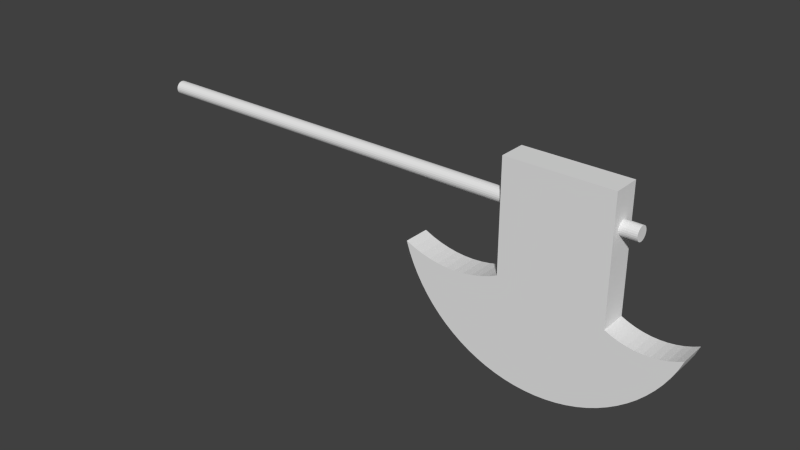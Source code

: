 # Source: axe.blend  (saved by Blender 2.74.0; exported with 4.5.12 LTS)
import bpy
from mathutils import Matrix  # noqa: F401  (used for matrix-valued properties, if any)

bpy.ops.wm.read_factory_settings(use_empty=True)
scene = bpy.context.scene
scene.name = 'Scene'

# ---- collections
col_collection_1 = bpy.data.collections.new('Collection 1'); scene.collection.children.link(col_collection_1)

# ---- materials (node trees are filled in below, after node groups)
mat_material_002 = bpy.data.materials.new('Material.002')
mat_material_002.alpha_threshold = 0.0
mat_material_002.use_transparent_shadow = False
mat_material_002.roughness = 0.5

# ---- material node trees

# ---- world
world_world = bpy.data.worlds.new('World'); scene.world = world_world
world_world.color = (0.05088, 0.05088, 0.05088)
world_world.use_sun_shadow = False
world_world.sun_shadow_jitter_overblur = 0.0
world_world.cycles.sampling_method = 'MANUAL'
world_world.cycles.sample_map_resolution = 256

# ---- meshes
me_axe = bpy.data.meshes.new('Axe')
me_axe.from_pydata([(1.069, -0.007883, 0.1267), (0.9925, -0.007883, 0.1267), (1.069, 0.0004255, 0.1256), (0.9925, -0.01562, 0.1299), (1.069, -0.01562, 0.1299), (0.9925, -0.02227, 0.135), (1.069, -0.02227, 0.135), (0.9925, -0.02737, 0.1417), (1.069, -0.02737, 0.1417), (0.9925, -0.03058, 0.1494), (1.069, -0.03058, 0.1494), (0.9925, -0.03167, 0.1577), (1.069, -0.03167, 0.1577), (0.9925, -0.03058, 0.166), (1.069, -0.03058, 0.166), (0.9925, -0.02737, 0.1738), (1.069, -0.02737, 0.1738), (0.9925, -0.02227, 0.1804), (1.069, -0.02227, 0.1804), (0.9925, -0.01562, 0.1855), (1.069, -0.01562, 0.1855), (0.9925, -0.007883, 0.1887), (1.069, -0.007883, 0.1887), (0.9925, 0.0004255, 0.1898), (1.069, 0.0004255, 0.1898), (0.9925, 0.008733, 0.1887), (1.069, 0.008733, 0.1887), (0.9925, 0.01648, 0.1855), (1.069, 0.01648, 0.1855), (0.9925, 0.02312, 0.1804), (1.069, 0.02312, 0.1804), (0.9925, 0.02822, 0.1738), (1.069, 0.02822, 0.1738), (0.9925, 0.03143, 0.166), (1.069, 0.03143, 0.166), (0.9925, 0.03252, 0.1577), (1.069, 0.03252, 0.1577), (0.9925, 0.03143, 0.1494), (1.069, 0.03143, 0.1494), (0.9925, 0.02822, 0.1417), (1.069, 0.02822, 0.1417), (0.9925, 0.02312, 0.135), (1.069, 0.02312, 0.135), (0.9925, 0.01648, 0.1299), (1.069, 0.01648, 0.1299), (0.9925, 0.008733, 0.1267), (1.069, 0.008733, 0.1267), (0.9925, 0.0004255, 0.1256), (-1.4, -0.008268, 0.1573), (-1.226, -0.008268, 0.1573), (-1.4, -5.063e-05, 0.1583), (-1.226, -0.01593, 0.1541), (-1.4, -0.01593, 0.1541), (-1.226, -0.0225, 0.149), (-1.053, -0.0225, 0.149), (-1.053, -0.02755, 0.1425), (-0.8801, -0.02755, 0.1425), (-0.8801, -0.03072, 0.1348), (-0.7069, -0.03072, 0.1348), (-0.7069, -0.0318, 0.1266), (-0.5337, -0.0318, 0.1266), (-0.5337, -0.03072, 0.1184), (-0.3605, -0.03072, 0.1184), (-0.3605, -0.02755, 0.1107), (-0.1873, -0.02755, 0.1107), (-0.1873, -0.0225, 0.1041), (-0.01416, -0.0225, 0.1041), (-0.01416, -0.01593, 0.0991), (0.159, -0.01593, 0.0991), (0.159, -0.008268, 0.09593), (0.3322, -0.008268, 0.09593), (0.3322, -5.063e-05, 0.09485), (0.5054, -5.063e-05, 0.09485), (0.5054, 0.008167, 0.09593), (0.5054, -0.008268, 0.09593), (0.3322, -0.01593, 0.0991), (0.159, -0.0225, 0.1041), (-0.01416, -0.02755, 0.1107), (-0.1873, -0.03072, 0.1184), (-0.3605, -0.0318, 0.1266), (-0.5337, -0.03072, 0.1348), (-0.7069, -0.02755, 0.1425), (-0.8801, -0.0225, 0.149), (-1.053, -0.01593, 0.1541), (-1.4, -0.0225, 0.149), (-1.226, -0.02755, 0.1425), (-1.053, -0.03072, 0.1348), (-0.8801, -0.0318, 0.1266), (-0.7069, -0.03072, 0.1184), (-0.5337, -0.02755, 0.1107), (-0.3605, -0.0225, 0.1041), (-0.1873, -0.01593, 0.0991), (-0.01416, -0.008268, 0.09593), (0.159, -5.063e-05, 0.09485), (0.3322, 0.008167, 0.09593), (0.5054, 0.01582, 0.0991), (-1.4, -0.02755, 0.1425), (-1.226, -0.03072, 0.1348), (-1.053, -0.0318, 0.1266), (-0.8801, -0.03072, 0.1184), (-0.7069, -0.02755, 0.1107), (-0.5337, -0.0225, 0.1041), (-0.3605, -0.01593, 0.0991), (-0.1873, -0.008268, 0.09593), (-0.01416, -5.063e-05, 0.09485), (0.159, 0.008167, 0.09593), (0.3322, 0.01582, 0.0991), (0.5054, 0.0224, 0.1041), (-1.4, -0.03072, 0.1348), (-1.226, -0.0318, 0.1266), (-1.053, -0.03072, 0.1184), (-0.8801, -0.02755, 0.1107), (-0.7069, -0.0225, 0.1041), (-0.5337, -0.01593, 0.0991), (-0.3605, -0.008268, 0.09593), (-0.1873, -5.063e-05, 0.09485), (-0.01416, 0.008167, 0.09593), (0.159, 0.01582, 0.0991), (0.3322, 0.0224, 0.1041), (0.5054, 0.02745, 0.1107), (-1.4, -0.0318, 0.1266), (-1.226, -0.03072, 0.1184), (-1.053, -0.02755, 0.1107), (-0.8801, -0.0225, 0.1041), (-0.7069, -0.01593, 0.0991), (-0.5337, -0.008268, 0.09593), (-0.3605, -5.063e-05, 0.09485), (-0.1873, 0.008167, 0.09593), (-0.01416, 0.01582, 0.0991), (0.159, 0.0224, 0.1041), (0.3322, 0.02745, 0.1107), (0.5054, 0.03062, 0.1184), (-1.4, -0.03072, 0.1184), (-1.226, -0.02755, 0.1107), (-1.053, -0.0225, 0.1041), (-0.8801, -0.01593, 0.0991), (-0.7069, -0.008268, 0.09593), (-0.5337, -5.063e-05, 0.09485), (-0.3605, 0.008167, 0.09593), (-0.1873, 0.01582, 0.0991), (-0.01416, 0.0224, 0.1041), (0.159, 0.02745, 0.1107), (0.3322, 0.03062, 0.1184), (0.5054, 0.0317, 0.1266), (-1.4, -0.02755, 0.1107), (-1.226, -0.0225, 0.1041), (-1.053, -0.01593, 0.0991), (-0.8801, -0.008268, 0.09593), (-0.7069, -5.063e-05, 0.09485), (-0.5337, 0.008167, 0.09593), (-0.3605, 0.01582, 0.0991), (-0.1873, 0.0224, 0.1041), (-0.01416, 0.02745, 0.1107), (0.159, 0.03062, 0.1184), (0.3322, 0.0317, 0.1266), (0.5054, 0.03062, 0.1348), (-1.4, -0.0225, 0.1041), (-1.226, -0.01593, 0.0991), (-1.053, -0.008268, 0.09593), (-0.8801, -5.063e-05, 0.09485), (-0.7069, 0.008167, 0.09593), (-0.5337, 0.01582, 0.0991), (-0.3605, 0.0224, 0.1041), (-0.1873, 0.02745, 0.1107), (-0.01416, 0.03062, 0.1184), (0.159, 0.0317, 0.1266), (0.3322, 0.03062, 0.1348), (0.5054, 0.02745, 0.1425), (-1.4, -0.01593, 0.0991), (-1.226, -0.008268, 0.09593), (-1.053, -5.063e-05, 0.09485), (-0.8801, 0.008167, 0.09593), (-0.7069, 0.01582, 0.0991), (-0.5337, 0.0224, 0.1041), (-0.3605, 0.02745, 0.1107), (-0.1873, 0.03062, 0.1184), (-0.01416, 0.0317, 0.1266), (0.159, 0.03062, 0.1348), (0.3322, 0.02745, 0.1425), (0.5054, 0.0224, 0.149), (-1.4, -0.008268, 0.09593), (-1.226, -5.063e-05, 0.09485), (-1.053, 0.008167, 0.09593), (-0.8801, 0.01582, 0.0991), (-0.7069, 0.0224, 0.1041), (-0.5337, 0.02745, 0.1107), (-0.3605, 0.03062, 0.1184), (-0.1873, 0.0317, 0.1266), (-0.01416, 0.03062, 0.1348), (0.159, 0.02745, 0.1425), (0.3322, 0.0224, 0.149), (0.5054, 0.01582, 0.1541), (-1.4, -5.063e-05, 0.09485), (-1.226, 0.008167, 0.09593), (-1.053, 0.01582, 0.0991), (-0.8801, 0.0224, 0.1041), (-0.7069, 0.02745, 0.1107), (-0.5337, 0.03062, 0.1184), (-0.3605, 0.0317, 0.1266), (-0.1873, 0.03062, 0.1348), (-0.01416, 0.02745, 0.1425), (0.159, 0.0224, 0.149), (0.3322, 0.01582, 0.1541), (0.5054, 0.008167, 0.1573), (-1.4, 0.008167, 0.09593), (-1.226, 0.01582, 0.0991), (-1.053, 0.0224, 0.1041), (-0.8801, 0.02745, 0.1107), (-0.7069, 0.03062, 0.1184), (-0.5337, 0.0317, 0.1266), (-0.3605, 0.03062, 0.1348), (-0.1873, 0.02745, 0.1425), (-0.01416, 0.0224, 0.149), (0.159, 0.01582, 0.1541), (0.3322, 0.008167, 0.1573), (0.5054, -5.063e-05, 0.1583), (-1.4, 0.01582, 0.0991), (-1.226, 0.0224, 0.1041), (-1.053, 0.02745, 0.1107), (-0.8801, 0.03062, 0.1184), (-0.7069, 0.0317, 0.1266), (-0.5337, 0.03062, 0.1348), (-0.3605, 0.02745, 0.1425), (-0.1873, 0.0224, 0.149), (-0.01416, 0.01582, 0.1541), (0.159, 0.008167, 0.1573), (0.3322, -5.063e-05, 0.1583), (0.5054, -0.008268, 0.1573), (-1.4, 0.0224, 0.1041), (-1.226, 0.02745, 0.1107), (-1.053, 0.03062, 0.1184), (-0.8801, 0.0317, 0.1266), (-0.7069, 0.03062, 0.1348), (-0.5337, 0.02745, 0.1425), (-0.3605, 0.0224, 0.149), (-0.1873, 0.01582, 0.1541), (-0.01416, 0.008167, 0.1573), (0.159, -5.063e-05, 0.1583), (0.3322, -0.008268, 0.1573), (0.5054, -0.01593, 0.1541), (-1.4, 0.02745, 0.1107), (-1.226, 0.03062, 0.1184), (-1.053, 0.0317, 0.1266), (-0.8801, 0.03062, 0.1348), (-0.7069, 0.02745, 0.1425), (-0.5337, 0.0224, 0.149), (-0.3605, 0.01582, 0.1541), (-0.1873, 0.008167, 0.1573), (-0.01416, -5.063e-05, 0.1583), (0.159, -0.008268, 0.1573), (0.3322, -0.01593, 0.1541), (0.5054, -0.0225, 0.149), (-1.4, 0.03062, 0.1184), (-1.226, 0.0317, 0.1266), (-1.053, 0.03062, 0.1348), (-0.8801, 0.02745, 0.1425), (-0.7069, 0.0224, 0.149), (-0.5337, 0.01582, 0.1541), (-0.3605, 0.008167, 0.1573), (-0.1873, -5.063e-05, 0.1583), (-0.01416, -0.008268, 0.1573), (0.159, -0.01593, 0.1541), (0.3322, -0.0225, 0.149), (0.5054, -0.02755, 0.1425), (-1.4, 0.0317, 0.1266), (-1.226, 0.03062, 0.1348), (-1.053, 0.02745, 0.1425), (-0.8801, 0.0224, 0.149), (-0.7069, 0.01582, 0.1541), (-0.5337, 0.008167, 0.1573), (-0.3605, -5.063e-05, 0.1583), (-0.1873, -0.008268, 0.1573), (-0.01416, -0.01593, 0.1541), (0.159, -0.0225, 0.149), (0.3322, -0.02755, 0.1425), (0.5054, -0.03072, 0.1348), (-1.4, 0.03062, 0.1348), (-1.226, 0.02745, 0.1425), (-1.053, 0.0224, 0.149), (-0.8801, 0.01582, 0.1541), (-0.7069, 0.008167, 0.1573), (-0.5337, -5.063e-05, 0.1583), (-0.3605, -0.008268, 0.1573), (-0.1873, -0.01593, 0.1541), (-0.01416, -0.0225, 0.149), (0.159, -0.02755, 0.1425), (0.3322, -0.03072, 0.1348), (0.5054, -0.0318, 0.1266), (-1.4, 0.02745, 0.1425), (-1.226, 0.0224, 0.149), (-1.053, 0.01582, 0.1541), (-0.8801, 0.008167, 0.1573), (-0.7069, -5.063e-05, 0.1583), (-0.5337, -0.008268, 0.1573), (-0.3605, -0.01593, 0.1541), (-0.1873, -0.0225, 0.149), (-0.01416, -0.02755, 0.1425), (0.159, -0.03072, 0.1348), (0.3322, -0.0318, 0.1266), (0.5054, -0.03072, 0.1184), (-1.4, 0.0224, 0.149), (-1.226, 0.01582, 0.1541), (-1.053, 0.008167, 0.1573), (-0.8801, -5.063e-05, 0.1583), (-0.7069, -0.008268, 0.1573), (-0.5337, -0.01593, 0.1541), (-0.3605, -0.0225, 0.149), (-0.1873, -0.02755, 0.1425), (-0.01416, -0.03072, 0.1348), (0.159, -0.0318, 0.1266), (0.3322, -0.03072, 0.1184), (0.5054, -0.02755, 0.1107), (-1.4, 0.01582, 0.1541), (-1.226, 0.008167, 0.1573), (-1.053, -5.063e-05, 0.1583), (-0.8801, -0.008268, 0.1573), (-0.7069, -0.01593, 0.1541), (-0.5337, -0.0225, 0.149), (-0.3605, -0.02755, 0.1425), (-0.1873, -0.03072, 0.1348), (-0.01416, -0.0318, 0.1266), (0.159, -0.03072, 0.1184), (0.3322, -0.02755, 0.1107), (0.5054, -0.0225, 0.1041), (-1.4, 0.008167, 0.1573), (-1.226, -5.063e-05, 0.1583), (-1.053, -0.008268, 0.1573), (-0.8801, -0.01593, 0.1541), (-0.7069, -0.0225, 0.149), (-0.5337, -0.02755, 0.1425), (-0.3605, -0.03072, 0.1348), (-0.1873, -0.0318, 0.1266), (-0.01416, -0.03072, 0.1184), (0.159, -0.02755, 0.1107), (0.3322, -0.0225, 0.1041), (0.5054, -0.01593, 0.0991), (1.317, -0.06355, -0.2434), (1.298, -0.06355, -0.2881), (1.317, 0.06345, -0.2434), (1.298, 0.06345, -0.2881), (1.275, -0.06355, -0.3312), (1.275, 0.06345, -0.3312), (1.249, -0.06355, -0.3725), (1.249, 0.06345, -0.3725), (1.22, -0.06355, -0.4118), (1.22, 0.06345, -0.4118), (1.188, -0.06355, -0.449), (1.188, 0.06345, -0.449), (1.154, -0.06355, -0.4837), (1.154, 0.06345, -0.4837), (1.117, -0.06355, -0.5159), (1.117, 0.06345, -0.5159), (1.078, -0.06355, -0.5453), (1.078, 0.06345, -0.5453), (1.037, -0.06355, -0.5718), (1.037, 0.06345, -0.5718), (0.9946, -0.06355, -0.5953), (0.9946, 0.06345, -0.5953), (0.9502, -0.06355, -0.6157), (0.9502, 0.06345, -0.6157), (0.9045, -0.06355, -0.6327), (0.9045, 0.06345, -0.6327), (0.8577, -0.06355, -0.6464), (0.8577, 0.06345, -0.6464), (0.8099, -0.06355, -0.6567), (0.8099, 0.06345, -0.6567), (0.7616, -0.06355, -0.6635), (0.7616, 0.06345, -0.6635), (0.7129, -0.06355, -0.6667), (0.7129, 0.06345, -0.6667), (0.6641, -0.06355, -0.6664), (0.6641, 0.06345, -0.6664), (0.6155, -0.06355, -0.6626), (0.6155, 0.06345, -0.6626), (0.5672, -0.06355, -0.6553), (0.5672, 0.06345, -0.6553), (0.5197, -0.06355, -0.6445), (0.5197, 0.06345, -0.6445), (0.473, -0.06355, -0.6303), (0.473, 0.06345, -0.6303), (0.4275, -0.06355, -0.6127), (0.4275, 0.06345, -0.6127), (0.3833, -0.06355, -0.5918), (0.3833, 0.06345, -0.5918), (0.3408, -0.06355, -0.5679), (0.3408, 0.06345, -0.5679), (0.3002, -0.06355, -0.5409), (0.3002, 0.06345, -0.5409), (0.2616, -0.06355, -0.511), (0.2616, 0.06345, -0.511), (0.2253, 0.06345, -0.4784), (0.2253, -0.06355, -0.4784), (0.1914, 0.06345, -0.4433), (0.1914, -0.06355, -0.4433), (0.1602, -0.06355, -0.4058), (0.1602, 0.06345, -0.4058), (0.1318, -0.06355, -0.3661), (0.1318, 0.06345, -0.3661), (0.1063, -0.06355, -0.3245), (0.1063, 0.06345, -0.3245), (0.0839, -0.06355, -0.2811), (0.0839, 0.06345, -0.2811), (0.06471, -0.06355, -0.2362), (0.06471, 0.06345, -0.2362), (0.04883, -0.06355, -0.1901), (0.04883, 0.06345, -0.1901), (0.9925, -0.06355, -0.2434), (1.023, -0.06355, -0.257), (0.9925, 0.06345, -0.2434), (1.023, 0.06345, -0.257), (1.055, -0.06355, -0.2678), (1.055, 0.06345, -0.2678), (1.088, -0.06355, -0.2755), (1.088, 0.06345, -0.2755), (1.121, -0.06355, -0.2802), (1.121, 0.06345, -0.2802), (1.155, -0.06355, -0.2817), (1.155, 0.06345, -0.2817), (1.188, -0.06355, -0.2802), (1.188, 0.06345, -0.2802), (1.222, -0.06355, -0.2755), (1.222, 0.06345, -0.2755), (1.255, -0.06355, -0.2678), (1.255, 0.06345, -0.2678), (1.286, -0.06355, -0.257), (1.286, 0.06345, -0.257), (0.9925, -0.06355, 0.3233), (0.9925, 0.06345, 0.3233), (0.5054, -0.06355, 0.3233), (0.5054, 0.06345, 0.3233), (0.5054, -0.06355, -0.1901), (0.5054, 0.06345, -0.1901), (0.08813, -0.06355, -0.2075), (0.08813, 0.06345, -0.2075), (0.1287, -0.06355, -0.2216), (0.1287, 0.06345, -0.2216), (0.1704, -0.06355, -0.2322), (0.1704, 0.06345, -0.2322), (0.2128, -0.06355, -0.2394), (0.2128, 0.06345, -0.2394), (0.2556, -0.06355, -0.243), (0.2556, 0.06345, -0.243), (0.2986, -0.06355, -0.243), (0.2986, 0.06345, -0.243), (0.3414, -0.06355, -0.2394), (0.3414, 0.06345, -0.2394), (0.3838, -0.06355, -0.2322), (0.3838, 0.06345, -0.2322), (0.4255, 0.06345, -0.2216), (0.4255, -0.06355, -0.2216), (0.4661, 0.06345, -0.2075), (0.4661, -0.06355, -0.2075)], [], [(0, 1, 2), (0, 3, 1), (0, 4, 3), (3, 4, 5), (5, 4, 6), (7, 6, 8), (9, 8, 10), (11, 10, 12), (13, 12, 14), (15, 14, 16), (17, 16, 18), (19, 18, 20), (21, 20, 22), (23, 22, 24), (25, 24, 26), (27, 26, 28), (29, 28, 30), (31, 30, 32), (33, 32, 34), (35, 34, 36), (37, 36, 38), (39, 38, 40), (41, 40, 42), (43, 42, 44), (45, 44, 46), (47, 46, 2), (1, 47, 2), (5, 6, 7), (7, 8, 9), (9, 10, 11), (11, 12, 13), (13, 14, 15), (15, 16, 17), (17, 18, 19), (19, 20, 21), (21, 22, 23), (23, 24, 25), (25, 26, 27), (27, 28, 29), (29, 30, 31), (31, 32, 33), (33, 34, 35), (35, 36, 37), (37, 38, 39), (39, 40, 41), (41, 42, 43), (43, 44, 45), (45, 46, 47), (46, 26, 2), (46, 28, 26), (46, 44, 28), (28, 44, 30), (30, 44, 42), (32, 42, 40), (34, 40, 38), (36, 34, 38), (30, 42, 32), (32, 40, 34), (26, 24, 2), (2, 24, 0), (0, 24, 22), (4, 22, 20), (6, 20, 18), (8, 18, 16), (10, 16, 14), (12, 10, 14), (0, 22, 4), (4, 20, 6), (6, 18, 8), (8, 16, 10), (48, 49, 50), (48, 51, 49), (48, 52, 51), (51, 52, 53), (54, 53, 55), (56, 55, 57), (58, 57, 59), (60, 59, 61), (62, 61, 63), (64, 63, 65), (66, 65, 67), (68, 67, 69), (70, 69, 71), (72, 71, 73), (72, 70, 71), (72, 74, 70), (70, 74, 75), (68, 75, 76), (66, 76, 77), (64, 77, 78), (62, 78, 79), (60, 79, 80), (58, 80, 81), (56, 81, 82), (54, 82, 83), (51, 83, 49), (51, 54, 83), (51, 53, 54), (52, 84, 53), (53, 84, 85), (55, 85, 86), (57, 86, 87), (59, 87, 88), (61, 88, 89), (63, 89, 90), (65, 90, 91), (67, 91, 92), (69, 92, 93), (71, 93, 94), (73, 94, 95), (73, 71, 94), (84, 96, 85), (85, 96, 97), (86, 97, 98), (87, 98, 99), (88, 99, 100), (89, 100, 101), (90, 101, 102), (91, 102, 103), (92, 103, 104), (93, 104, 105), (94, 105, 106), (95, 106, 107), (95, 94, 106), (96, 108, 97), (97, 108, 109), (98, 109, 110), (99, 110, 111), (100, 111, 112), (101, 112, 113), (102, 113, 114), (103, 114, 115), (104, 115, 116), (105, 116, 117), (106, 117, 118), (107, 118, 119), (107, 106, 118), (108, 120, 109), (109, 120, 121), (110, 121, 122), (111, 122, 123), (112, 123, 124), (113, 124, 125), (114, 125, 126), (115, 126, 127), (116, 127, 128), (117, 128, 129), (118, 129, 130), (119, 130, 131), (119, 118, 130), (120, 132, 121), (121, 132, 133), (122, 133, 134), (123, 134, 135), (124, 135, 136), (125, 136, 137), (126, 137, 138), (127, 138, 139), (128, 139, 140), (129, 140, 141), (130, 141, 142), (131, 142, 143), (131, 130, 142), (132, 144, 133), (133, 144, 145), (134, 145, 146), (135, 146, 147), (136, 147, 148), (137, 148, 149), (138, 149, 150), (139, 150, 151), (140, 151, 152), (141, 152, 153), (142, 153, 154), (143, 154, 155), (143, 142, 154), (144, 156, 145), (145, 156, 157), (146, 157, 158), (147, 158, 159), (148, 159, 160), (149, 160, 161), (150, 161, 162), (151, 162, 163), (152, 163, 164), (153, 164, 165), (154, 165, 166), (155, 166, 167), (155, 154, 166), (156, 168, 157), (157, 168, 169), (158, 169, 170), (159, 170, 171), (160, 171, 172), (161, 172, 173), (162, 173, 174), (163, 174, 175), (164, 175, 176), (165, 176, 177), (166, 177, 178), (167, 178, 179), (167, 166, 178), (168, 180, 169), (169, 180, 181), (170, 181, 182), (171, 182, 183), (172, 183, 184), (173, 184, 185), (174, 185, 186), (175, 186, 187), (176, 187, 188), (177, 188, 189), (178, 189, 190), (179, 190, 191), (179, 178, 190), (180, 192, 181), (181, 192, 193), (182, 193, 194), (183, 194, 195), (184, 195, 196), (185, 196, 197), (186, 197, 198), (187, 198, 199), (188, 199, 200), (189, 200, 201), (190, 201, 202), (191, 202, 203), (191, 190, 202), (192, 204, 193), (193, 204, 205), (194, 205, 206), (195, 206, 207), (196, 207, 208), (197, 208, 209), (198, 209, 210), (199, 210, 211), (200, 211, 212), (201, 212, 213), (202, 213, 214), (203, 214, 215), (203, 202, 214), (204, 216, 205), (205, 216, 217), (206, 217, 218), (207, 218, 219), (208, 219, 220), (209, 220, 221), (210, 221, 222), (211, 222, 223), (212, 223, 224), (213, 224, 225), (214, 225, 226), (215, 226, 227), (215, 214, 226), (216, 228, 217), (217, 228, 229), (218, 229, 230), (219, 230, 231), (220, 231, 232), (221, 232, 233), (222, 233, 234), (223, 234, 235), (224, 235, 236), (225, 236, 237), (226, 237, 238), (227, 238, 239), (227, 226, 238), (228, 240, 229), (229, 240, 241), (230, 241, 242), (231, 242, 243), (232, 243, 244), (233, 244, 245), (234, 245, 246), (235, 246, 247), (236, 247, 248), (237, 248, 249), (238, 249, 250), (239, 250, 251), (239, 238, 250), (240, 252, 241), (241, 252, 253), (242, 253, 254), (243, 254, 255), (244, 255, 256), (245, 256, 257), (246, 257, 258), (247, 258, 259), (248, 259, 260), (249, 260, 261), (250, 261, 262), (251, 262, 263), (251, 250, 262), (252, 264, 253), (253, 264, 265), (254, 265, 266), (255, 266, 267), (256, 267, 268), (257, 268, 269), (258, 269, 270), (259, 270, 271), (260, 271, 272), (261, 272, 273), (262, 273, 274), (263, 274, 275), (263, 262, 274), (264, 276, 265), (265, 276, 277), (266, 277, 278), (267, 278, 279), (268, 279, 280), (269, 280, 281), (270, 281, 282), (271, 282, 283), (272, 283, 284), (273, 284, 285), (274, 285, 286), (275, 286, 287), (275, 274, 286), (276, 288, 277), (277, 288, 289), (278, 289, 290), (279, 290, 291), (280, 291, 292), (281, 292, 293), (282, 293, 294), (283, 294, 295), (284, 295, 296), (285, 296, 297), (286, 297, 298), (287, 298, 299), (287, 286, 298), (288, 300, 289), (289, 300, 301), (290, 301, 302), (291, 302, 303), (292, 303, 304), (293, 304, 305), (294, 305, 306), (295, 306, 307), (296, 307, 308), (297, 308, 309), (298, 309, 310), (299, 310, 311), (299, 298, 310), (300, 312, 301), (301, 312, 313), (302, 313, 314), (303, 314, 315), (304, 315, 316), (305, 316, 317), (306, 317, 318), (307, 318, 319), (308, 319, 320), (309, 320, 321), (310, 321, 322), (311, 322, 323), (311, 310, 322), (312, 324, 313), (313, 324, 325), (314, 325, 326), (315, 326, 327), (316, 327, 328), (317, 328, 329), (318, 329, 330), (319, 330, 331), (320, 331, 332), (321, 332, 333), (322, 333, 334), (323, 334, 335), (323, 322, 334), (324, 50, 325), (325, 50, 49), (326, 49, 83), (327, 83, 82), (328, 82, 81), (329, 81, 80), (330, 80, 79), (331, 79, 78), (332, 78, 77), (333, 77, 76), (334, 76, 75), (335, 75, 74), (335, 334, 75), (325, 314, 313), (326, 325, 49), (314, 303, 302), (315, 314, 326), (303, 292, 291), (304, 303, 315), (292, 281, 280), (293, 292, 304), (281, 270, 269), (282, 281, 293), (270, 259, 258), (271, 270, 282), (259, 248, 247), (260, 259, 271), (248, 237, 236), (249, 248, 260), (237, 226, 225), (238, 237, 249), (327, 326, 83), (316, 315, 327), (305, 304, 316), (294, 293, 305), (283, 282, 294), (272, 271, 283), (261, 260, 272), (250, 249, 261), (328, 327, 82), (317, 316, 328), (306, 305, 317), (295, 294, 306), (284, 283, 295), (273, 272, 284), (262, 261, 273), (55, 53, 85), (56, 82, 54), (55, 56, 54), (329, 328, 81), (318, 317, 329), (307, 306, 318), (296, 295, 307), (285, 284, 296), (274, 273, 285), (86, 85, 97), (57, 55, 86), (58, 81, 56), (57, 58, 56), (330, 329, 80), (319, 318, 330), (308, 307, 319), (297, 296, 308), (286, 285, 297), (98, 97, 109), (87, 86, 98), (59, 57, 87), (60, 80, 58), (59, 60, 58), (331, 330, 79), (320, 319, 331), (309, 308, 320), (298, 297, 309), (110, 109, 121), (99, 98, 110), (88, 87, 99), (61, 59, 88), (62, 79, 60), (61, 62, 60), (332, 331, 78), (321, 320, 332), (310, 309, 321), (122, 121, 133), (111, 110, 122), (100, 99, 111), (89, 88, 100), (63, 61, 89), (64, 78, 62), (63, 64, 62), (333, 332, 77), (322, 321, 333), (134, 133, 145), (123, 122, 134), (112, 111, 123), (101, 100, 112), (90, 89, 101), (65, 63, 90), (66, 77, 64), (65, 66, 64), (334, 333, 76), (146, 145, 157), (135, 134, 146), (124, 123, 135), (113, 112, 124), (102, 101, 113), (91, 90, 102), (67, 65, 91), (68, 76, 66), (67, 68, 66), (158, 157, 169), (147, 146, 158), (136, 135, 147), (125, 124, 136), (114, 113, 125), (103, 102, 114), (92, 91, 103), (69, 67, 92), (70, 75, 68), (69, 70, 68), (170, 169, 181), (159, 158, 170), (148, 147, 159), (137, 136, 148), (126, 125, 137), (115, 114, 126), (104, 103, 115), (93, 92, 104), (71, 69, 93), (182, 181, 193), (171, 170, 182), (160, 159, 171), (149, 148, 160), (138, 137, 149), (127, 126, 138), (116, 115, 127), (105, 104, 116), (94, 93, 105), (194, 193, 205), (183, 182, 194), (172, 171, 183), (161, 160, 172), (150, 149, 161), (139, 138, 150), (128, 127, 139), (117, 116, 128), (106, 105, 117), (206, 205, 217), (195, 194, 206), (184, 183, 195), (173, 172, 184), (162, 161, 173), (151, 150, 162), (140, 139, 151), (129, 128, 140), (118, 117, 129), (218, 217, 229), (207, 206, 218), (196, 195, 207), (185, 184, 196), (174, 173, 185), (163, 162, 174), (152, 151, 163), (141, 140, 152), (130, 129, 141), (230, 229, 241), (219, 218, 230), (208, 207, 219), (197, 196, 208), (186, 185, 197), (175, 174, 186), (164, 163, 175), (153, 152, 164), (142, 141, 153), (242, 241, 253), (231, 230, 242), (220, 219, 231), (209, 208, 220), (198, 197, 209), (187, 186, 198), (176, 175, 187), (165, 164, 176), (154, 153, 165), (254, 253, 265), (243, 242, 254), (232, 231, 243), (221, 220, 232), (210, 209, 221), (199, 198, 210), (188, 187, 199), (177, 176, 188), (166, 165, 177), (266, 265, 277), (255, 254, 266), (244, 243, 255), (233, 232, 244), (222, 221, 233), (211, 210, 222), (200, 199, 211), (189, 188, 200), (178, 177, 189), (278, 277, 289), (267, 266, 278), (256, 255, 267), (245, 244, 256), (234, 233, 245), (223, 222, 234), (212, 211, 223), (201, 200, 212), (190, 189, 201), (290, 289, 301), (279, 278, 290), (268, 267, 279), (257, 256, 268), (246, 245, 257), (235, 234, 246), (224, 223, 235), (213, 212, 224), (202, 201, 213), (302, 301, 313), (291, 290, 302), (280, 279, 291), (269, 268, 280), (258, 257, 269), (247, 246, 258), (236, 235, 247), (225, 224, 236), (214, 213, 225), (324, 204, 50), (324, 216, 204), (324, 312, 216), (216, 312, 228), (228, 312, 300), (240, 300, 288), (252, 288, 276), (264, 252, 276), (228, 300, 240), (240, 288, 252), (204, 192, 50), (50, 192, 48), (48, 192, 180), (52, 180, 168), (84, 168, 156), (96, 156, 144), (108, 144, 132), (120, 108, 132), (48, 180, 52), (52, 168, 84), (84, 156, 96), (96, 144, 108), (336, 337, 338), (338, 337, 339), (339, 337, 340), (341, 340, 342), (343, 342, 344), (345, 344, 346), (347, 346, 348), (349, 348, 350), (351, 350, 352), (353, 352, 354), (355, 354, 356), (357, 356, 358), (359, 358, 360), (361, 360, 362), (363, 362, 364), (365, 364, 366), (367, 366, 368), (369, 368, 370), (371, 370, 372), (373, 372, 374), (375, 374, 376), (377, 376, 378), (379, 378, 380), (381, 380, 382), (383, 382, 384), (385, 384, 386), (387, 386, 388), (389, 388, 390), (389, 387, 388), (339, 340, 341), (341, 342, 343), (343, 344, 345), (345, 346, 347), (347, 348, 349), (349, 350, 351), (351, 352, 353), (353, 354, 355), (355, 356, 357), (357, 358, 359), (359, 360, 361), (361, 362, 363), (363, 364, 365), (365, 366, 367), (367, 368, 369), (369, 370, 371), (371, 372, 373), (373, 374, 375), (375, 376, 377), (377, 378, 379), (379, 380, 381), (381, 382, 383), (383, 384, 385), (385, 386, 387), (388, 391, 390), (390, 391, 392), (392, 391, 393), (394, 392, 393), (394, 395, 392), (394, 396, 395), (395, 396, 397), (397, 396, 398), (399, 398, 400), (401, 400, 402), (403, 402, 404), (405, 403, 404), (397, 398, 399), (399, 400, 401), (401, 402, 403), (406, 407, 408), (408, 407, 409), (409, 407, 410), (411, 410, 412), (413, 412, 414), (415, 414, 416), (417, 416, 418), (419, 418, 420), (421, 420, 422), (423, 422, 424), (425, 424, 338), (425, 423, 424), (409, 410, 411), (411, 412, 413), (413, 414, 415), (415, 416, 417), (417, 418, 419), (419, 420, 421), (421, 422, 423), (424, 336, 338), (1, 406, 47), (1, 3, 406), (406, 3, 5), (7, 406, 5), (7, 9, 406), (406, 9, 11), (426, 11, 13), (15, 426, 13), (15, 17, 426), (426, 17, 19), (21, 426, 19), (21, 23, 426), (426, 23, 427), (427, 23, 25), (27, 427, 25), (27, 29, 427), (427, 29, 31), (33, 427, 31), (33, 35, 427), (427, 35, 408), (408, 35, 37), (39, 408, 37), (39, 41, 408), (408, 41, 43), (45, 408, 43), (45, 47, 408), (408, 47, 406), (406, 11, 426), (428, 426, 429), (429, 426, 427), (227, 428, 215), (227, 239, 428), (428, 239, 251), (263, 428, 251), (263, 275, 428), (428, 275, 287), (430, 287, 299), (311, 430, 299), (311, 323, 430), (430, 323, 335), (74, 430, 335), (74, 72, 430), (430, 72, 431), (431, 72, 73), (95, 431, 73), (95, 107, 431), (431, 107, 119), (131, 431, 119), (131, 143, 431), (431, 143, 429), (429, 143, 155), (167, 429, 155), (167, 179, 429), (429, 179, 191), (203, 429, 191), (203, 215, 429), (429, 215, 428), (428, 287, 430), (404, 432, 405), (405, 432, 433), (433, 432, 434), (435, 434, 436), (437, 436, 438), (439, 438, 440), (441, 440, 442), (443, 442, 444), (445, 444, 446), (447, 446, 448), (447, 445, 446), (433, 434, 435), (435, 436, 437), (437, 438, 439), (439, 440, 441), (441, 442, 443), (443, 444, 445), (446, 449, 448), (448, 449, 450), (450, 449, 451), (431, 451, 430), (431, 450, 451), (405, 433, 403), (403, 433, 435), (401, 435, 437), (399, 437, 439), (397, 439, 441), (395, 441, 443), (392, 443, 445), (390, 445, 389), (390, 392, 445), (403, 435, 401), (401, 437, 399), (399, 439, 397), (397, 441, 395), (395, 443, 392), (445, 447, 389), (389, 447, 387), (387, 447, 385), (385, 447, 448), (383, 448, 381), (383, 385, 448), (448, 450, 381), (381, 450, 379), (379, 450, 377), (377, 450, 375), (375, 450, 431), (373, 431, 371), (373, 375, 431), (429, 427, 431), (431, 427, 408), (367, 408, 365), (367, 431, 408), (367, 369, 431), (431, 369, 371), (409, 355, 408), (409, 353, 355), (409, 351, 353), (409, 411, 351), (351, 411, 349), (349, 411, 413), (347, 413, 415), (345, 415, 417), (343, 417, 419), (341, 419, 421), (423, 341, 421), (423, 339, 341), (423, 425, 339), (339, 425, 338), (349, 413, 347), (347, 415, 345), (345, 417, 343), (343, 419, 341), (355, 357, 408), (408, 357, 359), (361, 408, 359), (361, 363, 408), (408, 363, 365), (451, 374, 430), (451, 376, 374), (451, 378, 376), (451, 380, 378), (451, 449, 380), (380, 449, 382), (382, 449, 384), (384, 449, 446), (386, 446, 388), (386, 384, 446), (446, 444, 388), (388, 444, 391), (391, 444, 393), (393, 444, 442), (394, 442, 440), (396, 440, 438), (398, 438, 436), (400, 436, 434), (402, 434, 432), (404, 402, 432), (393, 442, 394), (394, 440, 396), (396, 438, 398), (398, 436, 400), (400, 434, 402), (374, 372, 430), (430, 372, 370), (368, 430, 370), (368, 366, 430), (430, 366, 406), (426, 430, 406), (426, 428, 430), (366, 364, 406), (406, 364, 362), (360, 406, 362), (360, 358, 406), (406, 358, 356), (354, 406, 356), (354, 407, 406), (354, 352, 407), (407, 352, 350), (410, 350, 348), (412, 348, 346), (414, 346, 344), (416, 344, 342), (418, 342, 340), (420, 340, 422), (420, 418, 340), (407, 350, 410), (410, 348, 412), (412, 346, 414), (414, 344, 416), (416, 342, 418), (340, 337, 422), (422, 337, 424), (424, 337, 336)])
_uv = me_axe.uv_layers.new(name='UVMap')
_uv.uv.foreach_set('vector', [0.5474, 0.5443, 0.5474, 0.5817, 0.5437, 0.5443, 0.5474, 0.5443, 0.5509, 0.5817, 0.5474, 0.5817, 0.5474, 0.5443, 0.5509, 0.5443, 0.5509, 0.5817, 0.5509, 0.5817, 0.5509, 0.5443, 0.5539, 0.5817, 0.5539, 0.5817, 0.5509, 0.5443, 0.5539, 0.5443, 0.4593, 0.6129, 0.4563, 0.5755, 0.4593, 0.5755, 0.4628, 0.6129, 0.4593, 0.5755, 0.4628, 0.5755, 0.4665, 0.6129, 0.4628, 0.5755, 0.4665, 0.5755, 0.4702, 0.6129, 0.4665, 0.5755, 0.4702, 0.5755, 0.4737, 0.6129, 0.4702, 0.5755, 0.4737, 0.5755, 0.4767, 0.6129, 0.4737, 0.5755, 0.4767, 0.5755, 0.5161, 0.5817, 0.5131, 0.5445, 0.5161, 0.5444, 0.5196, 0.5817, 0.5161, 0.5444, 0.5196, 0.5443, 0.5233, 0.5817, 0.5196, 0.5443, 0.5233, 0.5443, 0.527, 0.5817, 0.5233, 0.5443, 0.527, 0.5443, 0.5305, 0.5817, 0.527, 0.5443, 0.5305, 0.5444, 0.5335, 0.5818, 0.5305, 0.5444, 0.5335, 0.5445, 0.5101, 0.5752, 0.5131, 0.6126, 0.5101, 0.6126, 0.5066, 0.5752, 0.5101, 0.6126, 0.5066, 0.6126, 0.5029, 0.5752, 0.5066, 0.6126, 0.5029, 0.6126, 0.4992, 0.5752, 0.5029, 0.6126, 0.4992, 0.6126, 0.4957, 0.5752, 0.4992, 0.6126, 0.4957, 0.6126, 0.4927, 0.5752, 0.4957, 0.6126, 0.4927, 0.6126, 0.5365, 0.5817, 0.5335, 0.5443, 0.5365, 0.5443, 0.54, 0.5817, 0.5365, 0.5443, 0.54, 0.5443, 0.5437, 0.5817, 0.54, 0.5443, 0.5437, 0.5443, 0.5474, 0.5817, 0.5437, 0.5817, 0.5437, 0.5443, 0.4563, 0.6129, 0.4563, 0.5755, 0.4593, 0.6129, 0.4593, 0.6129, 0.4593, 0.5755, 0.4628, 0.6129, 0.4628, 0.6129, 0.4628, 0.5755, 0.4665, 0.6129, 0.4665, 0.6129, 0.4665, 0.5755, 0.4702, 0.6129, 0.4702, 0.6129, 0.4702, 0.5755, 0.4737, 0.6129, 0.4737, 0.6129, 0.4737, 0.5755, 0.4767, 0.6129, 0.5131, 0.5818, 0.5131, 0.5445, 0.5161, 0.5817, 0.5161, 0.5817, 0.5161, 0.5444, 0.5196, 0.5817, 0.5196, 0.5817, 0.5196, 0.5443, 0.5233, 0.5817, 0.5233, 0.5817, 0.5233, 0.5443, 0.527, 0.5817, 0.527, 0.5817, 0.527, 0.5443, 0.5305, 0.5817, 0.5305, 0.5817, 0.5305, 0.5444, 0.5335, 0.5818, 0.5131, 0.5752, 0.5131, 0.6126, 0.5101, 0.5752, 0.5101, 0.5752, 0.5101, 0.6126, 0.5066, 0.5752, 0.5066, 0.5752, 0.5066, 0.6126, 0.5029, 0.5752, 0.5029, 0.5752, 0.5029, 0.6126, 0.4992, 0.5752, 0.4992, 0.5752, 0.4992, 0.6126, 0.4957, 0.5752, 0.4957, 0.5752, 0.4957, 0.6126, 0.4927, 0.5752, 0.5335, 0.5817, 0.5335, 0.5443, 0.5365, 0.5817, 0.5365, 0.5817, 0.5365, 0.5443, 0.54, 0.5817, 0.54, 0.5817, 0.54, 0.5443, 0.5437, 0.5817, 0.4839, 0.5659, 0.4563, 0.562, 0.4849, 0.562, 0.4839, 0.5659, 0.4573, 0.5659, 0.4563, 0.562, 0.4839, 0.5659, 0.482, 0.5695, 0.4573, 0.5659, 0.4573, 0.5659, 0.482, 0.5695, 0.4592, 0.5695, 0.4592, 0.5695, 0.482, 0.5695, 0.4794, 0.5724, 0.4618, 0.5724, 0.4794, 0.5724, 0.4761, 0.5745, 0.4651, 0.5745, 0.4761, 0.5745, 0.4725, 0.5755, 0.4687, 0.5755, 0.4651, 0.5745, 0.4725, 0.5755, 0.4592, 0.5695, 0.4794, 0.5724, 0.4618, 0.5724, 0.4618, 0.5724, 0.4761, 0.5745, 0.4651, 0.5745, 0.4563, 0.562, 0.4563, 0.5579, 0.4849, 0.562, 0.4849, 0.562, 0.4563, 0.5579, 0.4849, 0.5579, 0.4849, 0.5579, 0.4563, 0.5579, 0.4573, 0.5539, 0.4839, 0.5539, 0.4573, 0.5539, 0.4592, 0.5503, 0.482, 0.5503, 0.4592, 0.5503, 0.4618, 0.5474, 0.4794, 0.5474, 0.4618, 0.5474, 0.4651, 0.5454, 0.4761, 0.5454, 0.4651, 0.5454, 0.4687, 0.5443, 0.4725, 0.5443, 0.4761, 0.5454, 0.4687, 0.5443, 0.4849, 0.5579, 0.4573, 0.5539, 0.4839, 0.5539, 0.4839, 0.5539, 0.4592, 0.5503, 0.482, 0.5503, 0.482, 0.5503, 0.4618, 0.5474, 0.4794, 0.5474, 0.4794, 0.5474, 0.4651, 0.5454, 0.4761, 0.5454, 0.9936, 0.0001396, 0.9936, 0.08507, 0.9899, 0.0001581, 0.9936, 0.0001396, 0.997, 0.08502, 0.9936, 0.08507, 0.9936, 0.0001396, 0.997, 8.576e-05, 0.997, 0.08502, 0.997, 0.08502, 0.997, 8.576e-05, 1.0, 0.08493, 0.9597, 0.7648, 0.9597, 0.8498, 0.9567, 0.7648, 0.9567, 0.6799, 0.9567, 0.7648, 0.9533, 0.6799, 0.9533, 0.5949, 0.9533, 0.6799, 0.9496, 0.5949, 0.9496, 0.5099, 0.9496, 0.5949, 0.9459, 0.5099, 0.9459, 0.4249, 0.9459, 0.5099, 0.9425, 0.4249, 0.9425, 0.3399, 0.9425, 0.4249, 0.9395, 0.3399, 0.9395, 0.255, 0.9395, 0.3399, 0.9365, 0.2549, 0.9365, 0.17, 0.9365, 0.2549, 0.9331, 0.17, 0.9331, 0.08498, 0.9331, 0.17, 0.9294, 0.08498, 0.9294, 0.0, 0.9294, 0.08498, 0.9257, 7.02e-07, 0.9294, 0.0, 0.9331, 0.08498, 0.9294, 0.08498, 0.9294, 0.0, 0.9331, 7.312e-07, 0.9331, 0.08498, 0.9331, 0.08498, 0.9331, 7.312e-07, 0.9365, 0.08499, 0.9365, 0.17, 0.9365, 0.08499, 0.9395, 0.17, 0.9395, 0.2549, 0.9395, 0.17, 0.9425, 0.2549, 0.9425, 0.3399, 0.9425, 0.2549, 0.9459, 0.3399, 0.9459, 0.4249, 0.9459, 0.3399, 0.9496, 0.4249, 0.9496, 0.5099, 0.9496, 0.4249, 0.9533, 0.5099, 0.9533, 0.5949, 0.9533, 0.5099, 0.9567, 0.5949, 0.9567, 0.6799, 0.9567, 0.5949, 0.9597, 0.6799, 1.0, 0.1699, 1.0, 0.2548, 0.997, 0.1699, 0.997, 0.08502, 0.997, 0.1699, 0.9936, 0.08507, 0.997, 0.08502, 1.0, 0.1699, 0.997, 0.1699, 0.997, 0.08502, 1.0, 0.08493, 1.0, 0.1699, 0.997, 8.576e-05, 1.0, 0.0, 1.0, 0.08493, 0.9597, 0.8498, 0.9597, 0.9348, 0.9567, 0.8498, 0.9567, 0.7648, 0.9567, 0.8498, 0.9533, 0.7648, 0.9533, 0.6799, 0.9533, 0.7648, 0.9496, 0.6799, 0.9496, 0.5949, 0.9496, 0.6799, 0.9459, 0.5949, 0.9459, 0.5099, 0.9459, 0.5949, 0.9425, 0.5099, 0.9425, 0.4249, 0.9425, 0.5099, 0.9395, 0.4249, 0.9395, 0.3399, 0.9395, 0.4249, 0.9365, 0.3399, 0.9365, 0.2549, 0.9365, 0.3399, 0.9331, 0.2549, 0.9331, 0.17, 0.9331, 0.2549, 0.9294, 0.17, 0.9294, 0.08498, 0.9294, 0.17, 0.9257, 0.08498, 0.9257, 7.02e-07, 0.9257, 0.08498, 0.9223, 2.837e-06, 0.9257, 7.02e-07, 0.9294, 0.08498, 0.9257, 0.08498, 0.9597, 0.9348, 0.9567, 0.9348, 0.9567, 0.8498, 0.9567, 0.8498, 0.9567, 0.9348, 0.9533, 0.8498, 0.9533, 0.7648, 0.9533, 0.8498, 0.9496, 0.7648, 0.9496, 0.6799, 0.9496, 0.7648, 0.9459, 0.6799, 0.9459, 0.5949, 0.9459, 0.6799, 0.9425, 0.5949, 0.9425, 0.5099, 0.9425, 0.5949, 0.9395, 0.5099, 0.9395, 0.4249, 0.9395, 0.5099, 0.9365, 0.4249, 0.9365, 0.3399, 0.9365, 0.4249, 0.9331, 0.3399, 0.9331, 0.2549, 0.9331, 0.3399, 0.9294, 0.2549, 0.9294, 0.17, 0.9294, 0.2549, 0.9257, 0.17, 0.9257, 0.08498, 0.9257, 0.17, 0.9223, 0.08499, 0.9223, 2.837e-06, 0.9223, 0.08499, 0.9193, 6.201e-06, 0.9223, 2.837e-06, 0.9257, 0.08498, 0.9223, 0.08499, 0.9567, 0.9348, 0.9533, 0.9348, 0.9533, 0.8498, 0.9533, 0.8498, 0.9533, 0.9348, 0.9496, 0.8498, 0.9496, 0.7648, 0.9496, 0.8498, 0.9459, 0.7648, 0.9459, 0.6799, 0.9459, 0.7648, 0.9425, 0.6799, 0.9425, 0.5949, 0.9425, 0.6799, 0.9395, 0.5949, 0.9395, 0.5099, 0.9395, 0.5949, 0.9365, 0.5099, 0.9365, 0.4249, 0.9365, 0.5099, 0.9331, 0.4249, 0.9331, 0.3399, 0.9331, 0.4249, 0.9294, 0.3399, 0.9294, 0.2549, 0.9294, 0.3399, 0.9257, 0.2549, 0.9257, 0.17, 0.9257, 0.2549, 0.9223, 0.17, 0.9223, 0.08499, 0.9223, 0.17, 0.9193, 0.08499, 0.9798, 0.0, 0.9798, 0.08498, 0.9769, 0.0, 0.9193, 6.201e-06, 0.9223, 0.08499, 0.9193, 0.08499, 0.9533, 0.9348, 0.9496, 0.9348, 0.9496, 0.8498, 0.9496, 0.8498, 0.9496, 0.9348, 0.9459, 0.8498, 0.9459, 0.7648, 0.9459, 0.8498, 0.9425, 0.7648, 0.9425, 0.6799, 0.9425, 0.7648, 0.9395, 0.6799, 0.9395, 0.5949, 0.9395, 0.6799, 0.9365, 0.5949, 0.9365, 0.5099, 0.9365, 0.5949, 0.9331, 0.5099, 0.9331, 0.4249, 0.9331, 0.5099, 0.9294, 0.4249, 0.9294, 0.3399, 0.9294, 0.4249, 0.9257, 0.3399, 0.9257, 0.2549, 0.9257, 0.3399, 0.9223, 0.2549, 0.9223, 0.17, 0.9223, 0.2549, 0.9193, 0.17, 0.9798, 0.08498, 0.9798, 0.17, 0.9769, 0.08498, 0.9769, 0.0, 0.9769, 0.08498, 0.9734, 0.0, 0.9769, 0.0, 0.9798, 0.08498, 0.9769, 0.08498, 0.9496, 0.9348, 0.9459, 0.9348, 0.9459, 0.8498, 0.9459, 0.8498, 0.9459, 0.9348, 0.9425, 0.8498, 0.9425, 0.7648, 0.9425, 0.8498, 0.9395, 0.7648, 0.9395, 0.6799, 0.9395, 0.7648, 0.9365, 0.6799, 0.9365, 0.5949, 0.9365, 0.6799, 0.9331, 0.5949, 0.9331, 0.5099, 0.9331, 0.5949, 0.9294, 0.5099, 0.9294, 0.4249, 0.9294, 0.5099, 0.9257, 0.4249, 0.9257, 0.3399, 0.9257, 0.4249, 0.9223, 0.3399, 0.9223, 0.2549, 0.9223, 0.3399, 0.9193, 0.255, 0.9798, 0.17, 0.9798, 0.2549, 0.9769, 0.17, 0.9769, 0.08498, 0.9769, 0.17, 0.9734, 0.08498, 0.9734, 0.0, 0.9734, 0.08498, 0.9697, 0.0, 0.9734, 0.0, 0.9769, 0.08498, 0.9734, 0.08498, 0.9459, 0.9348, 0.9425, 0.9348, 0.9425, 0.8498, 0.9425, 0.8498, 0.9425, 0.9348, 0.9395, 0.8498, 0.9395, 0.7648, 0.9395, 0.8498, 0.9365, 0.7648, 0.9365, 0.6799, 0.9365, 0.7648, 0.9331, 0.6799, 0.9331, 0.5949, 0.9331, 0.6799, 0.9294, 0.5949, 0.9294, 0.5099, 0.9294, 0.5949, 0.9257, 0.5099, 0.9257, 0.4249, 0.9257, 0.5099, 0.9223, 0.4249, 0.9223, 0.3399, 0.9223, 0.4249, 0.9193, 0.3399, 0.9798, 0.2549, 0.9798, 0.3399, 0.9769, 0.2549, 0.9769, 0.17, 0.9769, 0.2549, 0.9734, 0.17, 0.9734, 0.08498, 0.9734, 0.17, 0.9697, 0.08498, 0.9697, 0.0, 0.9697, 0.08498, 0.9661, 0.0, 0.9697, 0.0, 0.9734, 0.08498, 0.9697, 0.08498, 0.9425, 0.9348, 0.9395, 0.9348, 0.9395, 0.8498, 0.9395, 0.8498, 0.9395, 0.9348, 0.9365, 0.8498, 0.9365, 0.7648, 0.9365, 0.8498, 0.9331, 0.7648, 0.9331, 0.6799, 0.9331, 0.7648, 0.9294, 0.6799, 0.9294, 0.5949, 0.9294, 0.6799, 0.9257, 0.5949, 0.9257, 0.5099, 0.9257, 0.5949, 0.9223, 0.5099, 0.9223, 0.4249, 0.9223, 0.5099, 0.9193, 0.4249, 0.9798, 0.3399, 0.9798, 0.4249, 0.9769, 0.3399, 0.9769, 0.2549, 0.9769, 0.3399, 0.9734, 0.2549, 0.9734, 0.17, 0.9734, 0.2549, 0.9697, 0.17, 0.9697, 0.08498, 0.9697, 0.17, 0.9661, 0.08498, 0.9661, 0.0, 0.9661, 0.08498, 0.9626, 0.0, 0.9661, 0.0, 0.9697, 0.08498, 0.9661, 0.08498, 0.9395, 0.9348, 0.9365, 0.9348, 0.9365, 0.8498, 0.9365, 0.8498, 0.9365, 0.9348, 0.9331, 0.8498, 0.9331, 0.7648, 0.9331, 0.8498, 0.9294, 0.7648, 0.9294, 0.6799, 0.9294, 0.7648, 0.9257, 0.6799, 0.9257, 0.5949, 0.9257, 0.6799, 0.9223, 0.5949, 0.9223, 0.5099, 0.9223, 0.5949, 0.9193, 0.5099, 0.9798, 0.4249, 0.9798, 0.5099, 0.9769, 0.4249, 0.9769, 0.3399, 0.9769, 0.4249, 0.9734, 0.3399, 0.9734, 0.2549, 0.9734, 0.3399, 0.9697, 0.2549, 0.9697, 0.17, 0.9697, 0.2549, 0.9661, 0.17, 0.9661, 0.08498, 0.9661, 0.17, 0.9626, 0.08498, 0.9626, 0.0, 0.9626, 0.08498, 0.9597, 0.0, 0.9626, 0.0, 0.9661, 0.08498, 0.9626, 0.08498, 0.9365, 0.9348, 0.9331, 0.9348, 0.9331, 0.8498, 0.9331, 0.8498, 0.9331, 0.9348, 0.9294, 0.8498, 0.9294, 0.7648, 0.9294, 0.8498, 0.9257, 0.7648, 0.9257, 0.6799, 0.9257, 0.7648, 0.9223, 0.6799, 0.9223, 0.5949, 0.9223, 0.6799, 0.9193, 0.5949, 0.9798, 0.5099, 0.9798, 0.5949, 0.9769, 0.5099, 0.9769, 0.4249, 0.9769, 0.5099, 0.9734, 0.4249, 0.9734, 0.3399, 0.9734, 0.4249, 0.9697, 0.3399, 0.9697, 0.2549, 0.9697, 0.3399, 0.9661, 0.2549, 0.9661, 0.17, 0.9661, 0.2549, 0.9626, 0.17, 0.9626, 0.08498, 0.9626, 0.17, 0.9597, 0.08498, 0.9798, 0.9342, 0.9798, 0.8493, 0.9828, 0.9343, 0.9597, 0.0, 0.9626, 0.08498, 0.9597, 0.08498, 0.9331, 0.9348, 0.9294, 0.9348, 0.9294, 0.8498, 0.9294, 0.8498, 0.9294, 0.9348, 0.9257, 0.8498, 0.9257, 0.7648, 0.9257, 0.8498, 0.9223, 0.7648, 0.9223, 0.6799, 0.9223, 0.7648, 0.9193, 0.6799, 0.9798, 0.5949, 0.9798, 0.6799, 0.9769, 0.5949, 0.9769, 0.5099, 0.9769, 0.5949, 0.9734, 0.5099, 0.9734, 0.4249, 0.9734, 0.5099, 0.9697, 0.4249, 0.9697, 0.3399, 0.9697, 0.4249, 0.9661, 0.3399, 0.9661, 0.2549, 0.9661, 0.3399, 0.9626, 0.2549, 0.9626, 0.17, 0.9626, 0.2549, 0.9597, 0.17, 0.9798, 0.8493, 0.9798, 0.7644, 0.9828, 0.8494, 0.9828, 0.9343, 0.9828, 0.8494, 0.9862, 0.9344, 0.9828, 0.9343, 0.9798, 0.8493, 0.9828, 0.8494, 0.9294, 0.9348, 0.9257, 0.9348, 0.9257, 0.8498, 0.9257, 0.8498, 0.9257, 0.9348, 0.9223, 0.8498, 0.9223, 0.7648, 0.9223, 0.8498, 0.9193, 0.7648, 0.9798, 0.6799, 0.9798, 0.7648, 0.9769, 0.6799, 0.9769, 0.5949, 0.9769, 0.6799, 0.9734, 0.5949, 0.9734, 0.5099, 0.9734, 0.5949, 0.9697, 0.5099, 0.9697, 0.4249, 0.9697, 0.5099, 0.9661, 0.4249, 0.9661, 0.3399, 0.9661, 0.4249, 0.9626, 0.3399, 0.9626, 0.2549, 0.9626, 0.3399, 0.9597, 0.2549, 0.9798, 0.7644, 0.9798, 0.6795, 0.9828, 0.7645, 0.9828, 0.8494, 0.9828, 0.7645, 0.9862, 0.8495, 0.9862, 0.9344, 0.9862, 0.8495, 0.9899, 0.9344, 0.9862, 0.9344, 0.9828, 0.8494, 0.9862, 0.8495, 0.9257, 0.9348, 0.9223, 0.9348, 0.9223, 0.8498, 0.9223, 0.8498, 0.9223, 0.9348, 0.9193, 0.8498, 0.9798, 0.7648, 0.9798, 0.8498, 0.9769, 0.7648, 0.9769, 0.6799, 0.9769, 0.7648, 0.9734, 0.6799, 0.9734, 0.5949, 0.9734, 0.6799, 0.9697, 0.5949, 0.9697, 0.5099, 0.9697, 0.5949, 0.9661, 0.5099, 0.9661, 0.4249, 0.9661, 0.5099, 0.9626, 0.4249, 0.9626, 0.3399, 0.9626, 0.4249, 0.9597, 0.3399, 0.9798, 0.6795, 0.9798, 0.5945, 0.9828, 0.6795, 0.9828, 0.7645, 0.9828, 0.6795, 0.9862, 0.7645, 0.9862, 0.8495, 0.9862, 0.7645, 0.9899, 0.8495, 0.9899, 0.9344, 0.9899, 0.8495, 0.9936, 0.9344, 0.9899, 0.9344, 0.9862, 0.8495, 0.9899, 0.8495, 0.9223, 0.9348, 0.9193, 0.9348, 0.9193, 0.8498, 0.9798, 0.8498, 0.9798, 0.9348, 0.9769, 0.8498, 0.9769, 0.7648, 0.9769, 0.8498, 0.9734, 0.7648, 0.9734, 0.6799, 0.9734, 0.7648, 0.9697, 0.6799, 0.9697, 0.5949, 0.9697, 0.6799, 0.9661, 0.5949, 0.9661, 0.5099, 0.9661, 0.5949, 0.9626, 0.5099, 0.9626, 0.4249, 0.9626, 0.5099, 0.9597, 0.4249, 0.9798, 0.5945, 0.9798, 0.5096, 0.9828, 0.5946, 0.9828, 0.6795, 0.9828, 0.5946, 0.9862, 0.6796, 0.9862, 0.7645, 0.9862, 0.6796, 0.9899, 0.7645, 0.9899, 0.8495, 0.9899, 0.7645, 0.9936, 0.8495, 0.9936, 0.9344, 0.9936, 0.8495, 0.997, 0.9343, 0.9936, 0.9344, 0.9899, 0.8495, 0.9936, 0.8495, 0.9798, 0.9348, 0.9769, 0.9348, 0.9769, 0.8498, 0.9769, 0.8498, 0.9769, 0.9348, 0.9734, 0.8498, 0.9734, 0.7648, 0.9734, 0.8498, 0.9697, 0.7648, 0.9697, 0.6799, 0.9697, 0.7648, 0.9661, 0.6799, 0.9661, 0.5949, 0.9661, 0.6799, 0.9626, 0.5949, 0.9626, 0.5099, 0.9626, 0.5949, 0.9597, 0.5099, 0.9798, 0.5096, 0.9798, 0.4247, 0.9828, 0.5097, 0.9828, 0.5946, 0.9828, 0.5097, 0.9862, 0.5947, 0.9862, 0.6796, 0.9862, 0.5947, 0.9899, 0.6796, 0.9899, 0.7645, 0.9899, 0.6796, 0.9936, 0.7645, 0.9936, 0.8495, 0.9936, 0.7645, 0.997, 0.8494, 0.997, 0.9343, 0.997, 0.8494, 1.0, 0.9342, 0.997, 0.9343, 0.9936, 0.8495, 0.997, 0.8494, 0.9769, 0.9348, 0.9734, 0.9348, 0.9734, 0.8498, 0.9734, 0.8498, 0.9734, 0.9348, 0.9697, 0.8498, 0.9697, 0.7648, 0.9697, 0.8498, 0.9661, 0.7648, 0.9661, 0.6799, 0.9661, 0.7648, 0.9626, 0.6799, 0.9626, 0.5949, 0.9626, 0.6799, 0.9597, 0.5949, 0.9798, 0.4247, 0.9798, 0.3397, 0.9828, 0.4247, 0.9828, 0.5097, 0.9828, 0.4247, 0.9862, 0.5097, 0.9862, 0.5947, 0.9862, 0.5097, 0.9899, 0.5947, 0.9899, 0.6796, 0.9899, 0.5947, 0.9936, 0.6796, 0.9936, 0.7645, 0.9936, 0.6796, 0.997, 0.7645, 0.997, 0.8494, 0.997, 0.7645, 1.0, 0.8493, 0.9597, 0.0, 0.9597, 0.08498, 0.9567, 0.0, 1.0, 0.9342, 0.997, 0.8494, 1.0, 0.8493, 0.9734, 0.9348, 0.9697, 0.9348, 0.9697, 0.8498, 0.9697, 0.8498, 0.9697, 0.9348, 0.9661, 0.8498, 0.9661, 0.7648, 0.9661, 0.8498, 0.9626, 0.7648, 0.9626, 0.6799, 0.9626, 0.7648, 0.9597, 0.6799, 0.9798, 0.3397, 0.9798, 0.2548, 0.9828, 0.3398, 0.9828, 0.4247, 0.9828, 0.3398, 0.9862, 0.4248, 0.9862, 0.5097, 0.9862, 0.4248, 0.9899, 0.5097, 0.9899, 0.5947, 0.9899, 0.5097, 0.9936, 0.5947, 0.9936, 0.6796, 0.9936, 0.5947, 0.997, 0.6795, 0.997, 0.7645, 0.997, 0.6795, 1.0, 0.7644, 0.9597, 0.08498, 0.9597, 0.17, 0.9567, 0.08498, 0.9567, 0.0, 0.9567, 0.08498, 0.9533, 0.0, 0.9567, 0.0, 0.9597, 0.08498, 0.9567, 0.08498, 0.9697, 0.9348, 0.9661, 0.9348, 0.9661, 0.8498, 0.9661, 0.8498, 0.9661, 0.9348, 0.9626, 0.8498, 0.9626, 0.7648, 0.9626, 0.8498, 0.9597, 0.7648, 0.9798, 0.2548, 0.9798, 0.1699, 0.9828, 0.2549, 0.9828, 0.3398, 0.9828, 0.2549, 0.9862, 0.3399, 0.9862, 0.4248, 0.9862, 0.3399, 0.9899, 0.4248, 0.9899, 0.5097, 0.9899, 0.4248, 0.9936, 0.5097, 0.9936, 0.5947, 0.9936, 0.5097, 0.997, 0.5946, 0.997, 0.6795, 0.997, 0.5946, 1.0, 0.6795, 0.9597, 0.17, 0.9597, 0.2549, 0.9567, 0.17, 0.9567, 0.08498, 0.9567, 0.17, 0.9533, 0.08498, 0.9533, 0.0, 0.9533, 0.08498, 0.9496, 0.0, 0.9533, 0.0, 0.9567, 0.08498, 0.9533, 0.08498, 0.9661, 0.9348, 0.9626, 0.9348, 0.9626, 0.8498, 0.9626, 0.8498, 0.9626, 0.9348, 0.9597, 0.8498, 0.9798, 0.1699, 0.9798, 0.08493, 0.9828, 0.1699, 0.9828, 0.2549, 0.9828, 0.1699, 0.9862, 0.2549, 0.9862, 0.3399, 0.9862, 0.2549, 0.9899, 0.3399, 0.9899, 0.4248, 0.9899, 0.3399, 0.9936, 0.4248, 0.9936, 0.5097, 0.9936, 0.4248, 0.997, 0.5097, 0.997, 0.5946, 0.997, 0.5097, 1.0, 0.5945, 0.9597, 0.2549, 0.9597, 0.3399, 0.9567, 0.2549, 0.9567, 0.17, 0.9567, 0.2549, 0.9533, 0.17, 0.9533, 0.08498, 0.9533, 0.17, 0.9496, 0.08498, 0.9496, 0.0, 0.9496, 0.08498, 0.9459, 0.0, 0.9496, 0.0, 0.9533, 0.08498, 0.9496, 0.08498, 0.9626, 0.9348, 0.9597, 0.9348, 0.9597, 0.8498, 0.9798, 0.08493, 0.9798, 0.0, 0.9828, 0.08502, 0.9828, 0.1699, 0.9828, 0.08502, 0.9862, 0.17, 0.9862, 0.2549, 0.9862, 0.17, 0.9899, 0.255, 0.9899, 0.3399, 0.9899, 0.255, 0.9936, 0.3399, 0.9936, 0.4248, 0.9936, 0.3399, 0.997, 0.4247, 0.997, 0.5097, 0.997, 0.4247, 1.0, 0.5096, 0.9597, 0.3399, 0.9597, 0.4249, 0.9567, 0.3399, 0.9567, 0.2549, 0.9567, 0.3399, 0.9533, 0.2549, 0.9533, 0.17, 0.9533, 0.2549, 0.9496, 0.17, 0.9496, 0.08498, 0.9496, 0.17, 0.9459, 0.08498, 0.9459, 0.0, 0.9459, 0.08498, 0.9425, 0.0, 0.9459, 0.0, 0.9496, 0.08498, 0.9459, 0.08498, 0.9798, 0.0, 0.9828, 8.57e-05, 0.9828, 0.08502, 0.9828, 0.08502, 0.9828, 8.57e-05, 0.9862, 0.08507, 0.9862, 0.17, 0.9862, 0.08507, 0.9899, 0.17, 0.9899, 0.255, 0.9899, 0.17, 0.9936, 0.2549, 0.9936, 0.3399, 0.9936, 0.2549, 0.997, 0.3398, 0.997, 0.4247, 0.997, 0.3398, 1.0, 0.4247, 0.9597, 0.4249, 0.9597, 0.5099, 0.9567, 0.4249, 0.9567, 0.3399, 0.9567, 0.4249, 0.9533, 0.3399, 0.9533, 0.2549, 0.9533, 0.3399, 0.9496, 0.2549, 0.9496, 0.17, 0.9496, 0.2549, 0.9459, 0.17, 0.9459, 0.08498, 0.9459, 0.17, 0.9425, 0.08498, 0.9425, 0.0, 0.9425, 0.08498, 0.9395, 0.0, 0.9425, 0.0, 0.9459, 0.08498, 0.9425, 0.08498, 0.9828, 8.57e-05, 0.9862, 0.0001396, 0.9862, 0.08507, 0.9862, 0.08507, 0.9862, 0.0001396, 0.9899, 0.08509, 0.9899, 0.17, 0.9899, 0.08509, 0.9936, 0.17, 0.9936, 0.2549, 0.9936, 0.17, 0.997, 0.2549, 0.997, 0.3398, 0.997, 0.2549, 1.0, 0.3397, 0.9597, 0.5099, 0.9597, 0.5949, 0.9567, 0.5099, 0.9567, 0.4249, 0.9567, 0.5099, 0.9533, 0.4249, 0.9533, 0.3399, 0.9533, 0.4249, 0.9496, 0.3399, 0.9496, 0.2549, 0.9496, 0.3399, 0.9459, 0.2549, 0.9459, 0.17, 0.9459, 0.2549, 0.9425, 0.17, 0.9425, 0.08498, 0.9425, 0.17, 0.9395, 0.08498, 0.9395, 6.171e-06, 0.9395, 0.08499, 0.9365, 2.808e-06, 0.9395, 0.0, 0.9425, 0.08498, 0.9395, 0.08498, 0.9862, 0.0001396, 0.9899, 0.0001581, 0.9899, 0.08509, 0.9899, 0.08509, 0.9899, 0.0001581, 0.9936, 0.08507, 0.9936, 0.17, 0.9936, 0.08507, 0.997, 0.1699, 0.997, 0.2549, 0.997, 0.1699, 1.0, 0.2548, 0.9597, 0.5949, 0.9597, 0.6799, 0.9567, 0.5949, 0.9567, 0.5099, 0.9567, 0.5949, 0.9533, 0.5099, 0.9533, 0.4249, 0.9533, 0.5099, 0.9496, 0.4249, 0.9496, 0.3399, 0.9496, 0.4249, 0.9459, 0.3399, 0.9459, 0.2549, 0.9459, 0.3399, 0.9425, 0.2549, 0.9425, 0.17, 0.9425, 0.2549, 0.9395, 0.17, 0.9395, 0.08499, 0.9395, 0.17, 0.9365, 0.08499, 0.9365, 2.808e-06, 0.9365, 0.08499, 0.9331, 7.312e-07, 0.9365, 2.808e-06, 0.9395, 0.08499, 0.9365, 0.08499, 0.9899, 0.08509, 0.9899, 0.17, 0.9862, 0.08507, 0.9936, 0.17, 0.9899, 0.08509, 0.9936, 0.08507, 0.9899, 0.17, 0.9899, 0.255, 0.9862, 0.17, 0.9936, 0.2549, 0.9899, 0.17, 0.9936, 0.17, 0.9899, 0.255, 0.9899, 0.3399, 0.9862, 0.2549, 0.9936, 0.3399, 0.9899, 0.255, 0.9936, 0.2549, 0.9899, 0.3399, 0.9899, 0.4248, 0.9862, 0.3399, 0.9936, 0.4248, 0.9899, 0.3399, 0.9936, 0.3399, 0.9899, 0.4248, 0.9899, 0.5097, 0.9862, 0.4248, 0.9936, 0.5097, 0.9899, 0.4248, 0.9936, 0.4248, 0.9899, 0.5097, 0.9899, 0.5947, 0.9862, 0.5097, 0.9936, 0.5947, 0.9899, 0.5097, 0.9936, 0.5097, 0.9899, 0.5947, 0.9899, 0.6796, 0.9862, 0.5947, 0.9936, 0.6796, 0.9899, 0.5947, 0.9936, 0.5947, 0.9899, 0.6796, 0.9899, 0.7645, 0.9862, 0.6796, 0.9936, 0.7645, 0.9899, 0.6796, 0.9936, 0.6796, 0.9899, 0.7645, 0.9899, 0.8495, 0.9862, 0.7645, 0.9936, 0.8495, 0.9899, 0.7645, 0.9936, 0.7645, 0.997, 0.2549, 0.9936, 0.17, 0.997, 0.1699, 0.997, 0.3398, 0.9936, 0.2549, 0.997, 0.2549, 0.997, 0.4247, 0.9936, 0.3399, 0.997, 0.3398, 0.997, 0.5097, 0.9936, 0.4248, 0.997, 0.4247, 0.997, 0.5946, 0.9936, 0.5097, 0.997, 0.5097, 0.997, 0.6795, 0.9936, 0.5947, 0.997, 0.5946, 0.997, 0.7645, 0.9936, 0.6796, 0.997, 0.6795, 0.997, 0.8494, 0.9936, 0.7645, 0.997, 0.7645, 1.0, 0.3397, 0.997, 0.2549, 1.0, 0.2548, 1.0, 0.4247, 0.997, 0.3398, 1.0, 0.3397, 1.0, 0.5096, 0.997, 0.4247, 1.0, 0.4247, 1.0, 0.5945, 0.997, 0.5097, 1.0, 0.5096, 1.0, 0.6795, 0.997, 0.5946, 1.0, 0.5945, 1.0, 0.7644, 0.997, 0.6795, 1.0, 0.6795, 1.0, 0.8493, 0.997, 0.7645, 1.0, 0.7644, 0.9567, 0.7648, 0.9597, 0.8498, 0.9567, 0.8498, 0.9567, 0.6799, 0.9597, 0.6799, 0.9597, 0.7648, 0.9567, 0.7648, 0.9567, 0.6799, 0.9597, 0.7648, 0.9567, 0.5099, 0.9597, 0.5949, 0.9567, 0.5949, 0.9567, 0.4249, 0.9597, 0.5099, 0.9567, 0.5099, 0.9567, 0.3399, 0.9597, 0.4249, 0.9567, 0.4249, 0.9567, 0.2549, 0.9597, 0.3399, 0.9567, 0.3399, 0.9567, 0.17, 0.9597, 0.2549, 0.9567, 0.2549, 0.9567, 0.08498, 0.9597, 0.17, 0.9567, 0.17, 0.9533, 0.7648, 0.9567, 0.8498, 0.9533, 0.8498, 0.9533, 0.6799, 0.9567, 0.7648, 0.9533, 0.7648, 0.9533, 0.5949, 0.9567, 0.5949, 0.9567, 0.6799, 0.9533, 0.6799, 0.9533, 0.5949, 0.9567, 0.6799, 0.9533, 0.4249, 0.9567, 0.5099, 0.9533, 0.5099, 0.9533, 0.3399, 0.9567, 0.4249, 0.9533, 0.4249, 0.9533, 0.2549, 0.9567, 0.3399, 0.9533, 0.3399, 0.9533, 0.17, 0.9567, 0.2549, 0.9533, 0.2549, 0.9533, 0.08498, 0.9567, 0.17, 0.9533, 0.17, 0.9496, 0.7648, 0.9533, 0.8498, 0.9496, 0.8498, 0.9496, 0.6799, 0.9533, 0.7648, 0.9496, 0.7648, 0.9496, 0.5949, 0.9533, 0.6799, 0.9496, 0.6799, 0.9496, 0.5099, 0.9533, 0.5099, 0.9533, 0.5949, 0.9496, 0.5949, 0.9496, 0.5099, 0.9533, 0.5949, 0.9496, 0.3399, 0.9533, 0.4249, 0.9496, 0.4249, 0.9496, 0.2549, 0.9533, 0.3399, 0.9496, 0.3399, 0.9496, 0.17, 0.9533, 0.2549, 0.9496, 0.2549, 0.9496, 0.08498, 0.9533, 0.17, 0.9496, 0.17, 0.9459, 0.7648, 0.9496, 0.8498, 0.9459, 0.8498, 0.9459, 0.6799, 0.9496, 0.7648, 0.9459, 0.7648, 0.9459, 0.5949, 0.9496, 0.6799, 0.9459, 0.6799, 0.9459, 0.5099, 0.9496, 0.5949, 0.9459, 0.5949, 0.9459, 0.4249, 0.9496, 0.4249, 0.9496, 0.5099, 0.9459, 0.5099, 0.9459, 0.4249, 0.9496, 0.5099, 0.9459, 0.2549, 0.9496, 0.3399, 0.9459, 0.3399, 0.9459, 0.17, 0.9496, 0.2549, 0.9459, 0.2549, 0.9459, 0.08498, 0.9496, 0.17, 0.9459, 0.17, 0.9425, 0.7648, 0.9459, 0.8498, 0.9425, 0.8498, 0.9425, 0.6799, 0.9459, 0.7648, 0.9425, 0.7648, 0.9425, 0.5949, 0.9459, 0.6799, 0.9425, 0.6799, 0.9425, 0.5099, 0.9459, 0.5949, 0.9425, 0.5949, 0.9425, 0.4249, 0.9459, 0.5099, 0.9425, 0.5099, 0.9425, 0.3399, 0.9459, 0.3399, 0.9459, 0.4249, 0.9425, 0.4249, 0.9425, 0.3399, 0.9459, 0.4249, 0.9425, 0.17, 0.9459, 0.2549, 0.9425, 0.2549, 0.9425, 0.08498, 0.9459, 0.17, 0.9425, 0.17, 0.9395, 0.7648, 0.9425, 0.8498, 0.9395, 0.8498, 0.9395, 0.6799, 0.9425, 0.7648, 0.9395, 0.7648, 0.9395, 0.5949, 0.9425, 0.6799, 0.9395, 0.6799, 0.9395, 0.5099, 0.9425, 0.5949, 0.9395, 0.5949, 0.9395, 0.4249, 0.9425, 0.5099, 0.9395, 0.5099, 0.9395, 0.3399, 0.9425, 0.4249, 0.9395, 0.4249, 0.9395, 0.2549, 0.9425, 0.2549, 0.9425, 0.3399, 0.9395, 0.3399, 0.9395, 0.2549, 0.9425, 0.3399, 0.9395, 0.08498, 0.9425, 0.17, 0.9395, 0.17, 0.9365, 0.7648, 0.9395, 0.8498, 0.9365, 0.8498, 0.9365, 0.6799, 0.9395, 0.7648, 0.9365, 0.7648, 0.9365, 0.5949, 0.9395, 0.6799, 0.9365, 0.6799, 0.9365, 0.5099, 0.9395, 0.5949, 0.9365, 0.5949, 0.9365, 0.4249, 0.9395, 0.5099, 0.9365, 0.5099, 0.9365, 0.3399, 0.9395, 0.4249, 0.9365, 0.4249, 0.9365, 0.2549, 0.9395, 0.3399, 0.9365, 0.3399, 0.9365, 0.17, 0.9395, 0.17, 0.9395, 0.255, 0.9365, 0.2549, 0.9365, 0.17, 0.9395, 0.255, 0.9331, 0.7648, 0.9365, 0.8498, 0.9331, 0.8498, 0.9331, 0.6799, 0.9365, 0.7648, 0.9331, 0.7648, 0.9331, 0.5949, 0.9365, 0.6799, 0.9331, 0.6799, 0.9331, 0.5099, 0.9365, 0.5949, 0.9331, 0.5949, 0.9331, 0.4249, 0.9365, 0.5099, 0.9331, 0.5099, 0.9331, 0.3399, 0.9365, 0.4249, 0.9331, 0.4249, 0.9331, 0.2549, 0.9365, 0.3399, 0.9331, 0.3399, 0.9331, 0.17, 0.9365, 0.2549, 0.9331, 0.2549, 0.9331, 0.08498, 0.9365, 0.08499, 0.9365, 0.17, 0.9331, 0.17, 0.9331, 0.08498, 0.9365, 0.17, 0.9294, 0.7648, 0.9331, 0.8498, 0.9294, 0.8498, 0.9294, 0.6799, 0.9331, 0.7648, 0.9294, 0.7648, 0.9294, 0.5949, 0.9331, 0.6799, 0.9294, 0.6799, 0.9294, 0.5099, 0.9331, 0.5949, 0.9294, 0.5949, 0.9294, 0.4249, 0.9331, 0.5099, 0.9294, 0.5099, 0.9294, 0.3399, 0.9331, 0.4249, 0.9294, 0.4249, 0.9294, 0.2549, 0.9331, 0.3399, 0.9294, 0.3399, 0.9294, 0.17, 0.9331, 0.2549, 0.9294, 0.2549, 0.9294, 0.08498, 0.9331, 0.17, 0.9294, 0.17, 0.9257, 0.7648, 0.9294, 0.8498, 0.9257, 0.8498, 0.9257, 0.6799, 0.9294, 0.7648, 0.9257, 0.7648, 0.9257, 0.5949, 0.9294, 0.6799, 0.9257, 0.6799, 0.9257, 0.5099, 0.9294, 0.5949, 0.9257, 0.5949, 0.9257, 0.4249, 0.9294, 0.5099, 0.9257, 0.5099, 0.9257, 0.3399, 0.9294, 0.4249, 0.9257, 0.4249, 0.9257, 0.2549, 0.9294, 0.3399, 0.9257, 0.3399, 0.9257, 0.17, 0.9294, 0.2549, 0.9257, 0.2549, 0.9257, 0.08498, 0.9294, 0.17, 0.9257, 0.17, 0.9223, 0.7648, 0.9257, 0.8498, 0.9223, 0.8498, 0.9223, 0.6799, 0.9257, 0.7648, 0.9223, 0.7648, 0.9223, 0.5949, 0.9257, 0.6799, 0.9223, 0.6799, 0.9223, 0.5099, 0.9257, 0.5949, 0.9223, 0.5949, 0.9223, 0.4249, 0.9257, 0.5099, 0.9223, 0.5099, 0.9223, 0.3399, 0.9257, 0.4249, 0.9223, 0.4249, 0.9223, 0.2549, 0.9257, 0.3399, 0.9223, 0.3399, 0.9223, 0.17, 0.9257, 0.2549, 0.9223, 0.2549, 0.9223, 0.08499, 0.9257, 0.17, 0.9223, 0.17, 0.9193, 0.7648, 0.9223, 0.8498, 0.9193, 0.8498, 0.9193, 0.6799, 0.9223, 0.7648, 0.9193, 0.7648, 0.9193, 0.5949, 0.9223, 0.6799, 0.9193, 0.6799, 0.9193, 0.5099, 0.9223, 0.5949, 0.9193, 0.5949, 0.9193, 0.4249, 0.9223, 0.5099, 0.9193, 0.5099, 0.9193, 0.3399, 0.9223, 0.4249, 0.9193, 0.4249, 0.9193, 0.255, 0.9223, 0.3399, 0.9193, 0.3399, 0.9193, 0.17, 0.9223, 0.2549, 0.9193, 0.255, 0.9193, 0.08499, 0.9223, 0.17, 0.9193, 0.17, 0.9769, 0.7648, 0.9798, 0.8498, 0.9769, 0.8498, 0.9769, 0.6799, 0.9798, 0.7648, 0.9769, 0.7648, 0.9769, 0.5949, 0.9798, 0.6799, 0.9769, 0.6799, 0.9769, 0.5099, 0.9798, 0.5949, 0.9769, 0.5949, 0.9769, 0.4249, 0.9798, 0.5099, 0.9769, 0.5099, 0.9769, 0.3399, 0.9798, 0.4249, 0.9769, 0.4249, 0.9769, 0.2549, 0.9798, 0.3399, 0.9769, 0.3399, 0.9769, 0.17, 0.9798, 0.2549, 0.9769, 0.2549, 0.9769, 0.08498, 0.9798, 0.17, 0.9769, 0.17, 0.9734, 0.7648, 0.9769, 0.8498, 0.9734, 0.8498, 0.9734, 0.6799, 0.9769, 0.7648, 0.9734, 0.7648, 0.9734, 0.5949, 0.9769, 0.6799, 0.9734, 0.6799, 0.9734, 0.5099, 0.9769, 0.5949, 0.9734, 0.5949, 0.9734, 0.4249, 0.9769, 0.5099, 0.9734, 0.5099, 0.9734, 0.3399, 0.9769, 0.4249, 0.9734, 0.4249, 0.9734, 0.2549, 0.9769, 0.3399, 0.9734, 0.3399, 0.9734, 0.17, 0.9769, 0.2549, 0.9734, 0.2549, 0.9734, 0.08498, 0.9769, 0.17, 0.9734, 0.17, 0.9697, 0.7648, 0.9734, 0.8498, 0.9697, 0.8498, 0.9697, 0.6799, 0.9734, 0.7648, 0.9697, 0.7648, 0.9697, 0.5949, 0.9734, 0.6799, 0.9697, 0.6799, 0.9697, 0.5099, 0.9734, 0.5949, 0.9697, 0.5949, 0.9697, 0.4249, 0.9734, 0.5099, 0.9697, 0.5099, 0.9697, 0.3399, 0.9734, 0.4249, 0.9697, 0.4249, 0.9697, 0.2549, 0.9734, 0.3399, 0.9697, 0.3399, 0.9697, 0.17, 0.9734, 0.2549, 0.9697, 0.2549, 0.9697, 0.08498, 0.9734, 0.17, 0.9697, 0.17, 0.9661, 0.7648, 0.9697, 0.8498, 0.9661, 0.8498, 0.9661, 0.6799, 0.9697, 0.7648, 0.9661, 0.7648, 0.9661, 0.5949, 0.9697, 0.6799, 0.9661, 0.6799, 0.9661, 0.5099, 0.9697, 0.5949, 0.9661, 0.5949, 0.9661, 0.4249, 0.9697, 0.5099, 0.9661, 0.5099, 0.9661, 0.3399, 0.9697, 0.4249, 0.9661, 0.4249, 0.9661, 0.2549, 0.9697, 0.3399, 0.9661, 0.3399, 0.9661, 0.17, 0.9697, 0.2549, 0.9661, 0.2549, 0.9661, 0.08498, 0.9697, 0.17, 0.9661, 0.17, 0.9626, 0.7648, 0.9661, 0.8498, 0.9626, 0.8498, 0.9626, 0.6799, 0.9661, 0.7648, 0.9626, 0.7648, 0.9626, 0.5949, 0.9661, 0.6799, 0.9626, 0.6799, 0.9626, 0.5099, 0.9661, 0.5949, 0.9626, 0.5949, 0.9626, 0.4249, 0.9661, 0.5099, 0.9626, 0.5099, 0.9626, 0.3399, 0.9661, 0.4249, 0.9626, 0.4249, 0.9626, 0.2549, 0.9661, 0.3399, 0.9626, 0.3399, 0.9626, 0.17, 0.9661, 0.2549, 0.9626, 0.2549, 0.9626, 0.08498, 0.9661, 0.17, 0.9626, 0.17, 0.9597, 0.7648, 0.9626, 0.8498, 0.9597, 0.8498, 0.9597, 0.6799, 0.9626, 0.7648, 0.9597, 0.7648, 0.9597, 0.5949, 0.9626, 0.6799, 0.9597, 0.6799, 0.9597, 0.5099, 0.9626, 0.5949, 0.9597, 0.5949, 0.9597, 0.4249, 0.9626, 0.5099, 0.9597, 0.5099, 0.9597, 0.3399, 0.9626, 0.4249, 0.9597, 0.4249, 0.9597, 0.2549, 0.9626, 0.3399, 0.9597, 0.3399, 0.9597, 0.17, 0.9626, 0.2549, 0.9597, 0.2549, 0.9597, 0.08498, 0.9626, 0.17, 0.9597, 0.17, 0.9828, 0.1699, 0.9798, 0.08493, 0.9828, 0.08502, 0.9828, 0.2549, 0.9798, 0.1699, 0.9828, 0.1699, 0.9828, 0.3398, 0.9798, 0.2548, 0.9828, 0.2549, 0.9828, 0.4247, 0.9798, 0.3397, 0.9828, 0.3398, 0.9828, 0.5097, 0.9798, 0.4247, 0.9828, 0.4247, 0.9828, 0.5946, 0.9798, 0.5096, 0.9828, 0.5097, 0.9828, 0.6795, 0.9798, 0.5945, 0.9828, 0.5946, 0.9828, 0.7645, 0.9798, 0.6795, 0.9828, 0.6795, 0.9828, 0.8494, 0.9798, 0.7644, 0.9828, 0.7645, 0.9862, 0.17, 0.9828, 0.08502, 0.9862, 0.08507, 0.9862, 0.2549, 0.9828, 0.1699, 0.9862, 0.17, 0.9862, 0.3399, 0.9828, 0.2549, 0.9862, 0.2549, 0.9862, 0.4248, 0.9828, 0.3398, 0.9862, 0.3399, 0.9862, 0.5097, 0.9828, 0.4247, 0.9862, 0.4248, 0.9862, 0.5947, 0.9828, 0.5097, 0.9862, 0.5097, 0.9862, 0.6796, 0.9828, 0.5946, 0.9862, 0.5947, 0.9862, 0.7645, 0.9828, 0.6795, 0.9862, 0.6796, 0.9862, 0.8495, 0.9828, 0.7645, 0.9862, 0.7645, 0.4858, 0.5538, 0.5131, 0.5577, 0.4849, 0.5577, 0.4858, 0.5538, 0.5121, 0.5538, 0.5131, 0.5577, 0.4858, 0.5538, 0.4877, 0.5503, 0.5121, 0.5538, 0.5121, 0.5538, 0.4877, 0.5503, 0.5103, 0.5502, 0.5103, 0.5502, 0.4877, 0.5503, 0.4903, 0.5474, 0.5077, 0.5474, 0.4903, 0.5474, 0.4935, 0.5453, 0.5044, 0.5453, 0.4935, 0.5453, 0.4971, 0.5443, 0.5008, 0.5443, 0.5044, 0.5453, 0.4971, 0.5443, 0.5103, 0.5502, 0.4903, 0.5474, 0.5077, 0.5474, 0.5077, 0.5474, 0.4935, 0.5453, 0.5044, 0.5453, 0.5131, 0.5577, 0.5131, 0.5618, 0.4849, 0.5577, 0.4849, 0.5577, 0.5131, 0.5618, 0.4849, 0.5618, 0.4849, 0.5618, 0.5131, 0.5618, 0.5121, 0.5657, 0.4858, 0.5657, 0.5121, 0.5657, 0.5103, 0.5692, 0.4877, 0.5692, 0.5103, 0.5692, 0.5077, 0.5721, 0.4903, 0.5721, 0.5077, 0.5721, 0.5044, 0.5741, 0.4935, 0.5741, 0.5044, 0.5741, 0.5008, 0.5752, 0.4971, 0.5752, 0.4935, 0.5741, 0.5008, 0.5752, 0.4849, 0.5618, 0.5121, 0.5657, 0.4858, 0.5657, 0.4858, 0.5657, 0.5103, 0.5692, 0.4877, 0.5692, 0.4877, 0.5692, 0.5077, 0.5721, 0.4903, 0.5721, 0.4903, 0.5721, 0.5044, 0.5741, 0.4935, 0.5741, 0.3993, 0.6661, 0.3993, 0.6438, 0.4563, 0.6661, 0.4563, 0.6661, 0.3993, 0.6438, 0.4563, 0.6438, 0.4563, 0.6438, 0.3993, 0.6438, 0.3993, 0.6221, 0.4563, 0.6221, 0.3993, 0.6221, 0.3993, 0.6012, 0.4563, 0.6012, 0.3993, 0.6012, 0.3993, 0.5812, 0.4563, 0.5812, 0.3993, 0.5812, 0.3993, 0.5622, 0.4563, 0.5622, 0.3993, 0.5622, 0.3993, 0.5443, 0.05704, 1.0, 1.703e-06, 1.0, 1.429e-06, 0.982, 0.05704, 0.982, 1.429e-06, 0.982, 1.158e-06, 0.9629, 0.05704, 0.9629, 1.158e-06, 0.9629, 8.968e-07, 0.9429, 0.05704, 0.9429, 8.968e-07, 0.9429, 6.626e-07, 0.9219, 0.05704, 0.9219, 6.626e-07, 0.9219, 4.919e-07, 0.9001, 0.05704, 0.9001, 4.919e-07, 0.9001, 3.447e-07, 0.8777, 0.05704, 0.8777, 3.447e-07, 0.8777, 2.008e-07, 0.8547, 0.05704, 0.8547, 2.008e-07, 0.8547, 1.238e-07, 0.8313, 0.05704, 0.8313, 1.238e-07, 0.8313, 4.685e-08, 0.8076, 0.05704, 0.8076, 4.685e-08, 0.8076, 0.0, 0.7837, 0.05704, 0.7837, 0.0, 0.7837, 2.008e-08, 0.7598, 0.05704, 0.7598, 2.008e-08, 0.7598, 2.677e-08, 0.7359, 0.05704, 0.7359, 2.677e-08, 0.7359, 9.37e-08, 0.7122, 0.05704, 0.7122, 9.37e-08, 0.7122, 1.907e-07, 0.6889, 0.05704, 0.6889, 1.907e-07, 0.6889, 3.313e-07, 0.6659, 0.05704, 0.6659, 3.313e-07, 0.6659, 4.852e-07, 0.6436, 0.05704, 0.6436, 4.852e-07, 0.6436, 6.659e-07, 0.6219, 0.05704, 0.6219, 6.659e-07, 0.6219, 8.968e-07, 0.6011, 0.05704, 0.6011, 8.968e-07, 0.6011, 1.138e-06, 0.5811, 0.05704, 0.5811, 1.138e-06, 0.5811, 1.426e-06, 0.5621, 0.05704, 0.5621, 1.426e-06, 0.5621, 0.05704, 0.5443, 0.05704, 0.5621, 0.05704, 0.5811, 1.426e-06, 0.5621, 0.4563, 0.6438, 0.3993, 0.6221, 0.4563, 0.6221, 0.4563, 0.6221, 0.3993, 0.6012, 0.4563, 0.6012, 0.4563, 0.6012, 0.3993, 0.5812, 0.4563, 0.5812, 0.4563, 0.5812, 0.3993, 0.5622, 0.4563, 0.5622, 0.4563, 0.5622, 0.3993, 0.5443, 0.4563, 0.5443, 0.05704, 1.0, 1.429e-06, 0.982, 0.05704, 0.982, 0.05704, 0.982, 1.158e-06, 0.9629, 0.05704, 0.9629, 0.05704, 0.9629, 8.968e-07, 0.9429, 0.05704, 0.9429, 0.05704, 0.9429, 6.626e-07, 0.9219, 0.05704, 0.9219, 0.05704, 0.9219, 4.919e-07, 0.9001, 0.05704, 0.9001, 0.05704, 0.9001, 3.447e-07, 0.8777, 0.05704, 0.8777, 0.05704, 0.8777, 2.008e-07, 0.8547, 0.05704, 0.8547, 0.05704, 0.8547, 1.238e-07, 0.8313, 0.05704, 0.8313, 0.05704, 0.8313, 4.685e-08, 0.8076, 0.05704, 0.8076, 0.05704, 0.8076, 0.0, 0.7837, 0.05704, 0.7837, 0.05704, 0.7837, 2.008e-08, 0.7598, 0.05704, 0.7598, 0.05704, 0.7598, 2.677e-08, 0.7359, 0.05704, 0.7359, 0.05704, 0.7359, 9.37e-08, 0.7122, 0.05704, 0.7122, 0.05704, 0.7122, 1.907e-07, 0.6889, 0.05704, 0.6889, 0.05704, 0.6889, 3.313e-07, 0.6659, 0.05704, 0.6659, 0.05704, 0.6659, 4.852e-07, 0.6436, 0.05704, 0.6436, 0.05704, 0.6436, 6.659e-07, 0.6219, 0.05704, 0.6219, 0.05704, 0.6219, 8.968e-07, 0.6011, 0.05704, 0.6011, 0.05704, 0.6011, 1.138e-06, 0.5811, 0.05704, 0.5811, 1.426e-06, 0.5621, 1.73e-06, 0.5443, 0.05704, 0.5443, 0.3993, 0.6907, 0.3422, 0.6907, 0.3993, 0.6725, 0.3993, 0.6725, 0.3422, 0.6907, 0.3422, 0.6725, 0.3422, 0.6532, 0.3993, 0.6725, 0.3422, 0.6725, 0.3422, 0.6532, 0.3993, 0.6532, 0.3993, 0.6725, 0.3422, 0.6532, 0.3422, 0.6329, 0.3993, 0.6532, 0.3993, 0.6532, 0.3422, 0.6329, 0.3993, 0.6329, 0.3993, 0.6329, 0.3422, 0.6329, 0.3422, 0.6118, 0.3993, 0.6118, 0.3422, 0.6118, 0.3422, 0.5899, 0.3993, 0.5899, 0.3422, 0.5899, 0.3422, 0.5674, 0.3993, 0.5674, 0.3422, 0.5674, 0.3422, 0.5443, 0.3993, 0.5443, 0.3993, 0.5674, 0.3422, 0.5443, 0.3993, 0.6329, 0.3422, 0.6118, 0.3993, 0.6118, 0.3993, 0.6118, 0.3422, 0.5899, 0.3993, 0.5899, 0.3993, 0.5899, 0.3422, 0.5674, 0.3993, 0.5674, 0.2852, 0.7035, 0.2852, 0.6887, 0.3422, 0.7035, 0.3422, 0.7035, 0.2852, 0.6887, 0.3422, 0.6887, 0.3422, 0.6887, 0.2852, 0.6887, 0.2852, 0.6732, 0.3422, 0.6732, 0.2852, 0.6732, 0.2852, 0.6573, 0.3422, 0.6573, 0.2852, 0.6573, 0.2852, 0.641, 0.3422, 0.641, 0.2852, 0.641, 0.2852, 0.6246, 0.3422, 0.6246, 0.2852, 0.6246, 0.2852, 0.6081, 0.3422, 0.6081, 0.2852, 0.6081, 0.2852, 0.5916, 0.3422, 0.5916, 0.2852, 0.5916, 0.2852, 0.5754, 0.3422, 0.5754, 0.2852, 0.5754, 0.2852, 0.5596, 0.3422, 0.5596, 0.2852, 0.5596, 0.3422, 0.5443, 0.3422, 0.5596, 0.3422, 0.5754, 0.2852, 0.5596, 0.3422, 0.6887, 0.2852, 0.6732, 0.3422, 0.6732, 0.3422, 0.6732, 0.2852, 0.6573, 0.3422, 0.6573, 0.3422, 0.6573, 0.2852, 0.641, 0.3422, 0.641, 0.3422, 0.641, 0.2852, 0.6246, 0.3422, 0.6246, 0.3422, 0.6246, 0.2852, 0.6081, 0.3422, 0.6081, 0.3422, 0.6081, 0.2852, 0.5916, 0.3422, 0.5916, 0.3422, 0.5916, 0.2852, 0.5754, 0.3422, 0.5754, 0.2852, 0.5596, 0.2852, 0.5443, 0.3422, 0.5443, 0.08204, 0.7257, 0.05704, 0.5443, 0.08578, 0.7251, 0.08204, 0.7257, 0.07857, 0.7272, 0.05704, 0.5443, 0.05704, 0.5443, 0.07857, 0.7272, 0.07558, 0.7297, 0.07329, 0.733, 0.05704, 0.5443, 0.07558, 0.7297, 0.07329, 0.733, 0.07185, 0.7368, 0.05704, 0.5443, 0.05704, 0.5443, 0.07185, 0.7368, 0.07136, 0.7409, 0.05704, 0.822, 0.07136, 0.7409, 0.07185, 0.7449, 0.07329, 0.7487, 0.05704, 0.822, 0.07185, 0.7449, 0.07329, 0.7487, 0.07558, 0.752, 0.05704, 0.822, 0.05704, 0.822, 0.07558, 0.752, 0.07857, 0.7545, 0.08204, 0.7561, 0.05704, 0.822, 0.07857, 0.7545, 0.08204, 0.7561, 0.08578, 0.7566, 0.05704, 0.822, 0.05704, 0.822, 0.08578, 0.7566, 0.1141, 0.822, 0.1141, 0.822, 0.08578, 0.7566, 0.08951, 0.7561, 0.09298, 0.7545, 0.1141, 0.822, 0.08951, 0.7561, 0.09298, 0.7545, 0.09597, 0.752, 0.1141, 0.822, 0.1141, 0.822, 0.09597, 0.752, 0.09826, 0.7487, 0.0997, 0.7449, 0.1141, 0.822, 0.09826, 0.7487, 0.0997, 0.7449, 0.1002, 0.7409, 0.1141, 0.822, 0.1141, 0.822, 0.1002, 0.7409, 0.1141, 0.5443, 0.1141, 0.5443, 0.1002, 0.7409, 0.0997, 0.7368, 0.09826, 0.733, 0.1141, 0.5443, 0.0997, 0.7368, 0.09826, 0.733, 0.09597, 0.7297, 0.1141, 0.5443, 0.1141, 0.5443, 0.09597, 0.7297, 0.09298, 0.7272, 0.08951, 0.7257, 0.1141, 0.5443, 0.09298, 0.7272, 0.08951, 0.7257, 0.08578, 0.7251, 0.1141, 0.5443, 0.1141, 0.5443, 0.08578, 0.7251, 0.05704, 0.5443, 0.05704, 0.5443, 0.07136, 0.7409, 0.05704, 0.822, 0.1711, 0.7832, 0.1711, 0.5443, 0.2282, 0.7832, 0.2282, 0.7832, 0.1711, 0.5443, 0.2282, 0.5443, 0.1389, 0.6256, 0.1141, 0.5443, 0.1426, 0.6251, 0.1389, 0.6256, 0.1355, 0.6272, 0.1141, 0.5443, 0.1141, 0.5443, 0.1355, 0.6272, 0.1325, 0.6297, 0.1303, 0.6329, 0.1141, 0.5443, 0.1325, 0.6297, 0.1303, 0.6329, 0.1288, 0.6366, 0.1141, 0.5443, 0.1141, 0.5443, 0.1288, 0.6366, 0.1283, 0.6407, 0.1141, 0.7958, 0.1283, 0.6407, 0.1288, 0.6447, 0.1303, 0.6484, 0.1141, 0.7958, 0.1288, 0.6447, 0.1303, 0.6484, 0.1325, 0.6517, 0.1141, 0.7958, 0.1141, 0.7958, 0.1325, 0.6517, 0.1355, 0.6541, 0.1389, 0.6557, 0.1141, 0.7958, 0.1355, 0.6541, 0.1389, 0.6557, 0.1426, 0.6562, 0.1141, 0.7958, 0.1141, 0.7958, 0.1426, 0.6562, 0.1711, 0.7958, 0.1711, 0.7958, 0.1426, 0.6562, 0.1463, 0.6557, 0.1497, 0.6541, 0.1711, 0.7958, 0.1463, 0.6557, 0.1497, 0.6541, 0.1527, 0.6517, 0.1711, 0.7958, 0.1711, 0.7958, 0.1527, 0.6517, 0.155, 0.6484, 0.1564, 0.6447, 0.1711, 0.7958, 0.155, 0.6484, 0.1564, 0.6447, 0.1569, 0.6407, 0.1711, 0.7958, 0.1711, 0.7958, 0.1569, 0.6407, 0.1711, 0.5443, 0.1711, 0.5443, 0.1569, 0.6407, 0.1564, 0.6366, 0.155, 0.6329, 0.1711, 0.5443, 0.1564, 0.6366, 0.155, 0.6329, 0.1527, 0.6297, 0.1711, 0.5443, 0.1711, 0.5443, 0.1527, 0.6297, 0.1497, 0.6272, 0.1463, 0.6256, 0.1711, 0.5443, 0.1497, 0.6272, 0.1463, 0.6256, 0.1426, 0.6251, 0.1711, 0.5443, 0.1711, 0.5443, 0.1426, 0.6251, 0.1141, 0.5443, 0.1141, 0.5443, 0.1283, 0.6407, 0.1141, 0.7958, 0.2282, 0.7682, 0.2282, 0.7492, 0.2852, 0.7682, 0.2852, 0.7682, 0.2282, 0.7492, 0.2852, 0.7492, 0.2852, 0.7492, 0.2282, 0.7492, 0.2282, 0.7295, 0.2852, 0.7295, 0.2282, 0.7295, 0.2282, 0.7093, 0.2852, 0.7093, 0.2282, 0.7093, 0.2282, 0.6886, 0.2852, 0.6886, 0.2282, 0.6886, 0.2282, 0.6677, 0.2852, 0.6677, 0.2282, 0.6677, 0.2282, 0.6466, 0.2852, 0.6466, 0.2282, 0.6466, 0.2282, 0.6255, 0.2852, 0.6255, 0.2282, 0.6255, 0.2282, 0.6046, 0.2852, 0.6046, 0.2282, 0.6046, 0.2852, 0.584, 0.2852, 0.6046, 0.2852, 0.6255, 0.2282, 0.6046, 0.2852, 0.7492, 0.2282, 0.7295, 0.2852, 0.7295, 0.2852, 0.7295, 0.2282, 0.7093, 0.2852, 0.7093, 0.2852, 0.7093, 0.2282, 0.6886, 0.2852, 0.6886, 0.2852, 0.6886, 0.2282, 0.6677, 0.2852, 0.6677, 0.2852, 0.6677, 0.2282, 0.6466, 0.2852, 0.6466, 0.2852, 0.6466, 0.2282, 0.6255, 0.2852, 0.6255, 0.2282, 0.6046, 0.2282, 0.584, 0.2852, 0.584, 0.2852, 0.584, 0.2282, 0.584, 0.2852, 0.5639, 0.2852, 0.5639, 0.2282, 0.584, 0.2282, 0.5639, 0.2852, 0.5443, 0.2282, 0.5639, 0.2282, 0.5443, 0.2852, 0.5443, 0.2852, 0.5639, 0.2282, 0.5639, 0.9193, 0.0483, 0.9009, 0.05473, 0.9002, 0.03656, 0.9002, 0.03656, 0.9009, 0.05473, 0.8831, 0.06281, 0.8804, 0.02636, 0.8831, 0.06281, 0.866, 0.07248, 0.8599, 0.01776, 0.866, 0.07248, 0.8496, 0.08368, 0.839, 0.0108, 0.8496, 0.08368, 0.8342, 0.09634, 0.8176, 0.005524, 0.8342, 0.09634, 0.8197, 0.1104, 0.7959, 0.001953, 0.8197, 0.1104, 0.8064, 0.1256, 0.7741, 0.0001086, 0.8064, 0.1256, 0.7522, 0.0, 0.7741, 0.0001086, 0.7959, 0.001953, 0.8064, 0.1256, 0.9002, 0.03656, 0.8831, 0.06281, 0.8804, 0.02636, 0.8804, 0.02636, 0.866, 0.07248, 0.8599, 0.01776, 0.8599, 0.01776, 0.8496, 0.08368, 0.839, 0.0108, 0.839, 0.0108, 0.8342, 0.09634, 0.8176, 0.005524, 0.8176, 0.005524, 0.8197, 0.1104, 0.7959, 0.001953, 0.8064, 0.1256, 0.7943, 0.1421, 0.7522, 0.0, 0.7522, 0.0, 0.7943, 0.1421, 0.7303, 0.001628, 0.7303, 0.001628, 0.7943, 0.1421, 0.7086, 0.004983, 0.7086, 0.004983, 0.7943, 0.1421, 0.7835, 0.1596, 0.6872, 0.01005, 0.7835, 0.1596, 0.6661, 0.0168, 0.6872, 0.01005, 0.7086, 0.004983, 0.7835, 0.1596, 0.7835, 0.1596, 0.7741, 0.178, 0.6661, 0.0168, 0.6661, 0.0168, 0.7741, 0.178, 0.6456, 0.0252, 0.6456, 0.0252, 0.7741, 0.178, 0.6257, 0.0352, 0.6257, 0.0352, 0.7741, 0.178, 0.6065, 0.04675, 0.6065, 0.04675, 0.7741, 0.178, 0.7661, 0.1972, 0.5881, 0.05979, 0.7661, 0.1972, 0.5706, 0.07425, 0.5881, 0.05979, 0.6065, 0.04675, 0.7661, 0.1972, 0.9193, 0.3854, 0.7558, 0.5443, 0.7661, 0.1972, 0.7661, 0.1972, 0.7558, 0.5443, 0.5867, 0.3365, 0.5388, 0.1071, 0.5867, 0.3365, 0.5246, 0.1254, 0.5388, 0.1071, 0.7661, 0.1972, 0.5867, 0.3365, 0.5388, 0.1071, 0.5542, 0.09006, 0.7661, 0.1972, 0.7661, 0.1972, 0.5542, 0.09006, 0.5706, 0.07425, 0.5723, 0.3415, 0.4736, 0.2306, 0.5867, 0.3365, 0.5723, 0.3415, 0.4678, 0.2537, 0.4736, 0.2306, 0.5723, 0.3415, 0.4635, 0.2772, 0.4678, 0.2537, 0.5723, 0.3415, 0.5584, 0.348, 0.4635, 0.2772, 0.4635, 0.2772, 0.5584, 0.348, 0.4608, 0.301, 0.4608, 0.301, 0.5584, 0.348, 0.5451, 0.3558, 0.4597, 0.3249, 0.5451, 0.3558, 0.5325, 0.365, 0.4601, 0.3488, 0.5325, 0.365, 0.5208, 0.3754, 0.4622, 0.3727, 0.5208, 0.3754, 0.5099, 0.3869, 0.4658, 0.3963, 0.5099, 0.3869, 0.5001, 0.3995, 0.4915, 0.413, 0.4658, 0.3963, 0.5001, 0.3995, 0.4915, 0.413, 0.471, 0.4196, 0.4658, 0.3963, 0.4915, 0.413, 0.484, 0.4273, 0.471, 0.4196, 0.471, 0.4196, 0.484, 0.4273, 0.4777, 0.4424, 0.4608, 0.301, 0.5451, 0.3558, 0.4597, 0.3249, 0.4597, 0.3249, 0.5325, 0.365, 0.4601, 0.3488, 0.4601, 0.3488, 0.5208, 0.3754, 0.4622, 0.3727, 0.4622, 0.3727, 0.5099, 0.3869, 0.4658, 0.3963, 0.4736, 0.2306, 0.481, 0.2081, 0.5867, 0.3365, 0.5867, 0.3365, 0.481, 0.2081, 0.4898, 0.1862, 0.5, 0.165, 0.5867, 0.3365, 0.4898, 0.1862, 0.5, 0.165, 0.5117, 0.1447, 0.5867, 0.3365, 0.5867, 0.3365, 0.5117, 0.1447, 0.5246, 0.1254, 0.3144, 0.3663, 0.1468, 0.4975, 0.3064, 0.3471, 0.3144, 0.3663, 0.166, 0.5091, 0.1468, 0.4975, 0.3144, 0.3663, 0.1859, 0.5191, 0.166, 0.5091, 0.3144, 0.3663, 0.2065, 0.5275, 0.1859, 0.5191, 0.3144, 0.3663, 0.3239, 0.3847, 0.2065, 0.5275, 0.2065, 0.5275, 0.3239, 0.3847, 0.2275, 0.5342, 0.2275, 0.5342, 0.3239, 0.3847, 0.2489, 0.5393, 0.2489, 0.5393, 0.3239, 0.3847, 0.3347, 0.4022, 0.2706, 0.5427, 0.3347, 0.4022, 0.2925, 0.5443, 0.2706, 0.5427, 0.2489, 0.5393, 0.3347, 0.4022, 0.3347, 0.4022, 0.3467, 0.4187, 0.2925, 0.5443, 0.2925, 0.5443, 0.3467, 0.4187, 0.3144, 0.5442, 0.3144, 0.5442, 0.3467, 0.4187, 0.3363, 0.5423, 0.3363, 0.5423, 0.3467, 0.4187, 0.3601, 0.4339, 0.3579, 0.5388, 0.3601, 0.4339, 0.3745, 0.448, 0.3793, 0.5335, 0.3745, 0.448, 0.3899, 0.4606, 0.4003, 0.5265, 0.3899, 0.4606, 0.4063, 0.4718, 0.4207, 0.5179, 0.4063, 0.4718, 0.4234, 0.4815, 0.4406, 0.5077, 0.4234, 0.4815, 0.4413, 0.4896, 0.4597, 0.496, 0.4406, 0.5077, 0.4413, 0.4896, 0.3363, 0.5423, 0.3601, 0.4339, 0.3579, 0.5388, 0.3579, 0.5388, 0.3745, 0.448, 0.3793, 0.5335, 0.3793, 0.5335, 0.3899, 0.4606, 0.4003, 0.5265, 0.4003, 0.5265, 0.4063, 0.4718, 0.4207, 0.5179, 0.4207, 0.5179, 0.4234, 0.4815, 0.4406, 0.5077, 0.1468, 0.4975, 0.1284, 0.4845, 0.3064, 0.3471, 0.3064, 0.3471, 0.1284, 0.4845, 0.111, 0.47, 0.09452, 0.4542, 0.3064, 0.3471, 0.111, 0.47, 0.09452, 0.4542, 0.07915, 0.4372, 0.3064, 0.3471, 0.3064, 0.3471, 0.07915, 0.4372, 0.127, 0.2078, 0.2962, 0.0, 0.3064, 0.3471, 0.127, 0.2078, 0.2962, 0.0, 0.4597, 0.1588, 0.3064, 0.3471, 0.07915, 0.4372, 0.06495, 0.4189, 0.127, 0.2078, 0.127, 0.2078, 0.06495, 0.4189, 0.05201, 0.3996, 0.04037, 0.3793, 0.127, 0.2078, 0.05201, 0.3996, 0.04037, 0.3793, 0.03012, 0.3581, 0.127, 0.2078, 0.127, 0.2078, 0.03012, 0.3581, 0.0213, 0.3362, 0.01395, 0.3136, 0.127, 0.2078, 0.0213, 0.3362, 0.01395, 0.3136, 0.1126, 0.2028, 0.127, 0.2078, 0.01395, 0.3136, 0.008122, 0.2906, 0.1126, 0.2028, 0.1126, 0.2028, 0.008122, 0.2906, 0.00384, 0.2671, 0.09872, 0.1963, 0.00384, 0.2671, 0.001128, 0.2433, 0.08542, 0.1885, 0.001128, 0.2433, 0.0, 0.2194, 0.07284, 0.1793, 0.0, 0.2194, 0.0004617, 0.1955, 0.06109, 0.1689, 0.0004617, 0.1955, 0.002511, 0.1716, 0.05028, 0.1574, 0.002511, 0.1716, 0.006137, 0.148, 0.04048, 0.1448, 0.006137, 0.148, 0.0318, 0.1313, 0.04048, 0.1448, 0.05028, 0.1574, 0.006137, 0.148, 0.1126, 0.2028, 0.00384, 0.2671, 0.09872, 0.1963, 0.09872, 0.1963, 0.001128, 0.2433, 0.08542, 0.1885, 0.08542, 0.1885, 0.0, 0.2194, 0.07284, 0.1793, 0.07284, 0.1793, 0.0004617, 0.1955, 0.06109, 0.1689, 0.06109, 0.1689, 0.002511, 0.1716, 0.05028, 0.1574, 0.006137, 0.148, 0.01132, 0.1247, 0.0318, 0.1313, 0.0318, 0.1313, 0.01132, 0.1247, 0.02429, 0.117, 0.02429, 0.117, 0.01132, 0.1247, 0.01803, 0.1019])
me_axe.materials.append(mat_material_002)
me_axe.use_remesh_preserve_volume = False
me_axe.use_remesh_preserve_attributes = False
me_axe.use_mirror_vertex_groups = False
me_axe.update()

# ---- objects
ob_axe = bpy.data.objects.new('Axe', me_axe)

# ---- transforms, parenting, visibility, modifiers, constraints
ob_axe.location = (0.0, 0.0, 0.0)
ob_axe.lineart.crease_threshold = 0.0

# ---- collection membership
col_collection_1.objects.link(ob_axe)

# ---- scene / render settings (as saved in the file)
scene.frame_start = 1; scene.frame_end = 250; scene.frame_set(1)
scene.render.engine = 'BLENDER_EEVEE_NEXT'
scene.render.resolution_percentage = 50
scene.render.dither_intensity = 0.0
scene.cycles.use_denoising = False
scene.cycles.samples = 10
scene.cycles.sampling_pattern = 'TABULATED_SOBOL'
scene.cycles.light_sampling_threshold = 0.0
scene.cycles.use_adaptive_sampling = False
scene.cycles.use_light_tree = False
scene.cycles.blur_glossy = 0.0
scene.cycles.pixel_filter_type = 'GAUSSIAN'
scene.cycles.sample_clamp_indirect = 0.0
scene.view_settings.view_transform = 'Standard'
bpy.context.view_layer.update()

# ---- added for rendering (the .blend has no active camera and no usable light): camera, sun
cam_auto = bpy.data.cameras.new('AutoCamera')
cam_auto.lens = 50.0
cam_auto.sensor_width = 36.0
cam_auto.clip_end = 1000.0
ob_auto_camera = bpy.data.objects.new('AutoCamera', cam_auto)
scene.collection.objects.link(ob_auto_camera)
ob_auto_camera.location = (2.63681, -3.21364, 1.9707)
ob_auto_camera.rotation_euler = (1.09748, -7.21219e-08, 0.694738)
scene.camera = ob_auto_camera
light_auto_sun = bpy.data.lights.new('AutoSun', 'SUN')
light_auto_sun.energy = 3.0
light_auto_sun.angle = 0.0523599
ob_auto_sun = bpy.data.objects.new('AutoSun', light_auto_sun)
scene.collection.objects.link(ob_auto_sun)
ob_auto_sun.rotation_euler = (0.872665, 0.174533, 0.523599)
bpy.context.view_layer.update()
